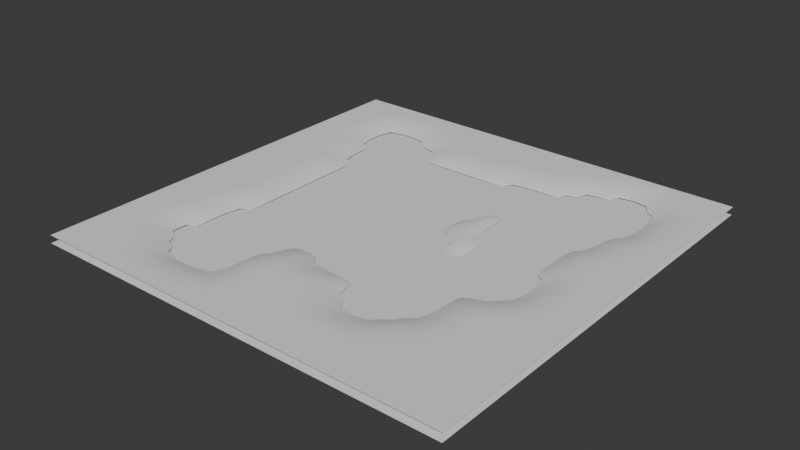 # Source: start.blend  (saved by Blender 4.4.30; exported with 4.5.12 LTS)
import bpy
from mathutils import Matrix  # noqa: F401  (used for matrix-valued properties, if any)

bpy.ops.wm.read_factory_settings(use_empty=True)
scene = bpy.context.scene
scene.name = 'Scene'

# ---- collections
col_collection = bpy.data.collections.new('Collection'); scene.collection.children.link(col_collection)

# ---- world
world_world = bpy.data.worlds.new('World'); scene.world = world_world
world_world.use_nodes = True; world_world.node_tree.nodes.clear()
_N = world_world.node_tree.nodes; _L = world_world.node_tree.links
n0 = _N.new('ShaderNodeOutputWorld'); n0.name = 'World Output'; n0.location = (300, 300)
n1 = _N.new('ShaderNodeBackground'); n1.name = 'Background'; n1.location = (10, 300)
n1.inputs[0].default_value = (0.05088, 0.05088, 0.05088, 1.0)
_L.new(n1.outputs[0], n0.inputs[0])
n0.is_active_output = True
world_world.color = (0.05088, 0.05088, 0.05088)
world_world.sun_shadow_jitter_overblur = 0.0

# ---- meshes
me_plane = bpy.data.meshes.new('Plane')
me_plane.from_pydata([(-1.0, -1.0, 0.0), (1.0, -1.0, 0.0), (-1.0, 1.0, 0.0), (1.0, 1.0, 0.0), (-1.0, 0.0, 0.0), (0.0, -1.0, 0.0), (1.0, 0.0, 0.0), (0.0, 1.0, 0.0), (-1.0, -0.5, 0.0), (0.5, -1.0, 0.0), (1.0, 0.5, 0.0), (-0.5, 1.0, 0.0), (-1.0, 0.5, 0.0), (-0.5, -1.0, 0.0), (1.0, -0.5, 0.0), (0.5, 1.0, 0.0), (0.0, -0.5, -0.01457), (0.5069, -0.5041, -0.02648), (-1.0, -0.625, 0.0), (-1.0, -0.75, 0.0), (-1.0, -0.875, 0.0), (0.625, -1.0, 0.0), (0.75, -1.0, 0.0), (0.875, -1.0, 0.0), (1.0, 0.625, 0.0), (1.0, 0.75, 0.0), (1.0, 0.875, 0.0), (-0.625, 1.0, 0.0), (-0.75, 1.0, 0.0), (-0.875, 1.0, 0.0), (-1.0, 0.375, 0.0), (-1.0, 0.25, 0.0), (-1.0, 0.125, 0.0), (-0.375, -1.0, 0.0), (-0.25, -1.0, 0.0), (-0.125, -1.0, 0.0), (1.0, -0.375, 0.0), (1.0, -0.25, 0.0), (1.0, -0.125, 0.0), (0.375, 1.0, 0.0), (0.25, 1.0, 0.0), (0.125, 1.0, 0.0), (0.0, 0.625, -0.01457), (0.0, 0.75, 0.0), (0.0, 0.875, 0.0), (-0.625, 0.0, -0.01457), (-0.75, 0.0, 0.0), (-0.875, 0.0, 0.0), (0.3466, 0.0055, -0.02985), (0.2569, 0.004125, -0.02754), (-1.0, -0.125, 0.0), (-1.0, -0.25, 0.0), (-1.0, -0.375, 0.0), (0.125, -1.0, 0.0), (0.25, -1.0, 0.0), (0.375, -1.0, 0.0), (1.0, 0.125, 0.0), (1.0, 0.25, 0.0), (1.0, 0.375, 0.0), (-0.125, 1.0, 0.0), (-0.25, 1.0, 0.0), (-0.375, 1.0, 0.0), (-1.0, 0.875, 0.0), (-1.0, 0.75, 0.0), (-1.0, 0.625, 0.0), (-0.875, -1.0, 0.0), (-0.75, -1.0, 0.0), (-0.625, -1.0, 0.0), (1.0, -0.875, 0.0), (1.0, -0.75, 0.0), (1.0, -0.625, 0.0), (0.875, 1.0, 0.0), (0.75, 1.0, 0.0), (0.625, 1.0, 0.0), (0.0, -0.875, 0.0), (0.0, -0.75, 0.0), (0.0, -0.625, 0.0), (0.875, 0.0, 0.0), (0.75, 0.0, -0.01457), (0.6594, 0.02892, -0.0334), (0.5266, -0.375, -0.02843), (0.5344, -0.2844, -0.03446), (0.5, -0.875, 0.0), (0.5, -0.75, 0.0), (0.5, -0.625, -0.003153), (0.125, -0.5, -0.01457), (0.875, -0.5, 0.0), (0.75, -0.5, 0.0), (0.625, -0.5, 0.0), (-0.5, -0.875, 0.0), (-0.5, -0.7729, -0.02773), (-0.6534, -0.4945, -0.02985), (-0.75, -0.5, -0.003153), (-0.875, -0.5, 0.0), (-0.125, -0.5, -0.003153), (-0.2431, -0.5041, -0.02648), (-0.4959, 0.7569, -0.02648), (-0.5, 0.875, 0.0), (-0.6534, 0.4945, -0.02985), (-0.75, 0.5, -0.003153), (-0.875, 0.5, 0.0), (0.4945, 0.7748, -0.02914), (0.5, 0.875, -0.003153), (0.875, 0.5, 0.0), (0.7569, 0.4959, -0.02648), (0.7766, 0.625, -0.02843), (0.875, 0.625, 0.0), (0.7569, 0.7541, -0.02648), (0.875, 0.75, 0.0), (0.625, 0.875, -0.01457), (0.75, 0.875, -0.003153), (0.875, 0.875, 0.0), (-0.3502, 0.6305, -0.02914), (-0.25, 0.625, -0.01457), (-0.125, 0.625, -0.01457), (-0.375, 0.75, -0.01457), (-0.25, 0.75, 0.0), (-0.125, 0.75, 0.0), (-0.375, 0.875, 0.0), (-0.25, 0.875, 0.0), (-0.125, 0.875, 0.0), (-0.2156, -0.4094, -0.03446), (-0.1305, -0.4034, -0.02985), (0.625, -0.375, 0.0), (0.75, -0.375, 0.0), (0.875, -0.375, 0.0), (0.6291, -0.2569, -0.02648), (0.75, -0.25, -0.003153), (0.875, -0.25, 0.0), (0.75, -0.125, -0.01457), (0.875, -0.125, 0.0), (0.2762, -0.08783, -0.03871), (0.125, -0.875, 0.0), (0.25, -0.875, 0.0), (0.375, -0.875, 0.0), (0.125, -0.75, 0.0), (0.25, -0.75, 0.0), (0.375, -0.75, 0.0), (0.125, -0.625, -0.003153), (0.2459, -0.6319, -0.02648), (0.3791, -0.6319, -0.02648), (0.625, -0.875, 0.0), (0.75, -0.875, 0.0), (0.875, -0.875, 0.0), (0.625, -0.75, 0.0), (0.75, -0.75, 0.0), (0.875, -0.75, 0.0), (0.625, -0.625, 0.0), (0.75, -0.625, 0.0), (0.875, -0.625, 0.0), (-0.875, -0.375, 0.0), (-0.75, -0.375, 0.0), (-0.6479, -0.375, -0.02773), (-0.875, -0.25, 0.0), (-0.75, -0.25, 0.0), (-0.625, -0.25, -0.01457), (-0.875, -0.125, 0.0), (-0.75, -0.125, 0.0), (-0.625, -0.125, -0.01457), (-0.875, -0.875, 0.0), (-0.75, -0.875, 0.0), (-0.625, -0.875, 0.0), (-0.875, -0.75, 0.0), (-0.75, -0.75, 0.0), (-0.625, -0.75, -0.01457), (-0.875, -0.625, 0.0), (-0.75, -0.625, -0.01457), (-0.6539, -0.6539, -0.03234), (-0.375, -0.875, 0.0), (-0.25, -0.875, 0.0), (-0.125, -0.875, 0.0), (-0.375, -0.7729, -0.02773), (-0.25, -0.75, -0.01457), (-0.125, -0.75, 0.0), (-0.25, -0.625, -0.01457), (-0.125, -0.625, 0.0), (-0.875, 0.625, 0.0), (-0.75, 0.625, -0.01457), (-0.875, 0.75, 0.0), (-0.75, 0.75, -0.01457), (-0.625, 0.7729, -0.02773), (-0.875, 0.875, 0.0), (-0.75, 0.875, 0.0), (-0.625, 0.875, 0.0), (-0.875, 0.125, 0.0), (-0.75, 0.125, 0.0), (-0.625, 0.125, -0.01457), (-0.875, 0.25, 0.0), (-0.75, 0.25, 0.0), (-0.625, 0.25, -0.01457), (-0.875, 0.375, 0.0), (-0.75, 0.375, 0.0), (-0.6319, 0.3709, -0.02648), (0.1209, 0.6319, -0.02648), (0.25, 0.6516, -0.02843), (0.3461, 0.6594, -0.0334), (0.125, 0.75, 0.0), (0.25, 0.75, 0.0), (0.375, 0.75, -0.01457), (0.125, 0.875, 0.0), (0.25, 0.875, 0.0), (0.375, 0.875, 0.0), (0.1534, 0.1305, -0.02985), (0.25, 0.125, -0.01457), (0.3406, 0.09608, -0.0334), (0.1594, 0.2211, -0.0334), (0.25, 0.25, -0.01457), (0.25, 0.3447, -0.03127), (0.6516, 0.125, -0.02843), (0.75, 0.125, 0.0), (0.875, 0.125, 0.0), (0.6534, 0.2445, -0.02985), (0.75, 0.25, -0.003153), (0.875, 0.25, 0.0), (0.75, 0.375, -0.01457), (0.875, 0.375, 0.0), (-1.0, -0.5625, 0.0), (-1.0, -0.6875, 0.0), (-1.0, -0.8125, 0.0), (-1.0, -0.9375, 0.0), (0.5625, -1.0, 0.0), (0.6875, -1.0, 0.0), (0.8125, -1.0, 0.0), (0.9375, -1.0, 0.0), (1.0, 0.5625, 0.0), (1.0, 0.6875, 0.0), (1.0, 0.8125, 0.0), (1.0, 0.9375, 0.0), (-0.5625, 1.0, 0.0), (-0.6875, 1.0, 0.0), (-0.8125, 1.0, 0.0), (-0.9375, 1.0, 0.0), (-1.0, 0.4375, 0.0), (-1.0, 0.3125, 0.0), (-1.0, 0.1875, 0.0), (-1.0, 0.0625, 0.0), (-0.4375, -1.0, 0.0), (-0.3125, -1.0, 0.0), (-0.1875, -1.0, 0.0), (-0.0625, -1.0, 0.0), (1.0, -0.4375, 0.0), (1.0, -0.3125, 0.0), (1.0, -0.1875, 0.0), (1.0, -0.0625, 0.0), (0.4375, 1.0, 0.0), (0.3125, 1.0, 0.0), (0.1875, 1.0, 0.0), (0.0625, 1.0, 0.0), (-4.933e-10, 0.5891, -0.02843), (0.0, 0.6875, 0.0), (0.0, 0.8125, 0.0), (0.0, 0.9375, 0.0), (-4.933e-10, -0.4604, -0.02773), (-0.5891, 0.0, -0.02843), (-0.6875, 0.0, 0.0), (-0.8125, 0.0, 0.0), (-0.9375, 0.0, 0.0), (0.3125, 0.0, -0.01457), (0.2164, 0.02892, -0.03234), (-1.0, -0.0625, 0.0), (-1.0, -0.1875, 0.0), (-1.0, -0.3125, 0.0), (-1.0, -0.4375, 0.0), (0.0625, -1.0, 0.0), (0.1875, -1.0, 0.0), (0.3125, -1.0, 0.0), (0.4375, -1.0, 0.0), (1.0, 0.0625, 0.0), (1.0, 0.1875, 0.0), (1.0, 0.3125, 0.0), (1.0, 0.4375, 0.0), (-0.0625, 1.0, 0.0), (-0.1875, 1.0, 0.0), (-0.3125, 1.0, 0.0), (-0.4375, 1.0, 0.0), (-1.0, 0.9375, 0.0), (-1.0, 0.8125, 0.0), (-1.0, 0.6875, 0.0), (-1.0, 0.5625, 0.0), (-0.9375, -1.0, 0.0), (-0.8125, -1.0, 0.0), (-0.6875, -1.0, 0.0), (-0.5625, -1.0, 0.0), (1.0, -0.9375, 0.0), (1.0, -0.8125, 0.0), (1.0, -0.6875, 0.0), (1.0, -0.5625, 0.0), (0.9375, 1.0, 0.0), (0.8125, 1.0, 0.0), (0.6875, 1.0, 0.0), (0.5625, 1.0, 0.0), (0.0, -0.9375, 0.0), (0.0, -0.8125, 0.0), (0.0, -0.6875, 0.0), (0.0, -0.5625, 0.0), (0.9375, 0.0, 0.0), (0.8125, 0.0, 0.0), (0.6944, 0.004125, -0.02648), (0.5229, -0.4375, -0.02773), (0.5284, -0.318, -0.02985), (0.5, -0.9375, 0.0), (0.5, -0.8125, 0.0), (0.5, -0.6875, 0.0), (0.5, -0.5625, -0.01457), (0.4664, -0.5289, -0.03234), (0.1627, -0.5055, -0.02914), (0.0625, -0.5, -0.01457), (0.9375, -0.5, 0.0), (0.8125, -0.5, 0.0), (0.6875, -0.5, 0.0), (0.5625, -0.5, -0.01457), (-0.5, -0.9375, 0.0), (-0.5, -0.8125, -0.01457), (-0.6875, -0.5, -0.01457), (-0.8125, -0.5, 0.0), (-0.9375, -0.5, 0.0), (-0.0625, -0.5, -0.01457), (-0.1875, -0.5, -0.01457), (-0.2781, -0.5289, -0.0334), (-0.4711, 0.7219, -0.0334), (-0.5, 0.8125, -0.01457), (-0.5, 0.9375, 0.0), (-0.6875, 0.5, -0.01457), (-0.8125, 0.5, 0.0), (-0.9375, 0.5, 0.0), (0.5, 0.8125, -0.01457), (0.5, 0.9375, 0.0), (0.9375, 0.5, 0.0), (0.8125, 0.5, -0.01457), (0.7219, 0.4711, -0.0334), (0.8125, 0.625, -0.01457), (0.7729, 0.6875, -0.02773), (0.875, 0.6875, 0.0), (0.7164, 0.7789, -0.03234), (0.8125, 0.75, -0.01457), (0.625, 0.8318, -0.02702), (0.75, 0.8125, -0.01457), (0.875, 0.8125, 0.0), (0.6875, 0.875, -0.01457), (0.8125, 0.875, 0.0), (0.7729, 0.5625, -0.02773), (0.875, 0.5625, 0.0), (0.9375, 0.625, 0.0), (0.9375, 0.75, 0.0), (0.9375, 0.875, 0.0), (0.875, 0.9375, 0.0), (0.75, 0.9375, 0.0), (0.625, 0.9375, 0.0), (0.5625, 0.875, -0.01457), (0.5336, 0.7844, -0.0334), (-0.3125, 0.625, -0.01457), (-0.1875, 0.625, -0.01457), (-0.3722, 0.6903, -0.02542), (-0.25, 0.6875, 0.0), (-0.125, 0.6875, 0.0), (-0.3125, 0.75, -0.003153), (-0.1875, 0.75, 0.0), (-0.375, 0.8125, 0.0), (-0.25, 0.8125, 0.0), (-0.125, 0.8125, 0.0), (-0.3125, 0.875, 0.0), (-0.1875, 0.875, 0.0), (-0.3406, 0.5969, -0.03446), (-0.25, 0.5891, -0.02843), (-0.125, 0.5891, -0.02843), (-0.0625, 0.625, -0.01457), (-0.0625, 0.75, 0.0), (-0.0625, 0.875, 0.0), (-0.125, 0.9375, 0.0), (-0.25, 0.9375, 0.0), (-0.375, 0.9375, 0.0), (-0.4375, 0.875, 0.0), (-0.4375, 0.75, -0.01457), (-0.182, -0.4034, -0.02985), (-0.2252, -0.443, -0.02914), (-0.125, -0.4375, -0.01457), (-0.09142, -0.4094, -0.0334), (0.6875, -0.375, 0.0), (0.8125, -0.375, 0.0), (0.625, -0.3125, -0.01457), (0.75, -0.3125, 0.0), (0.875, -0.3125, 0.0), (0.6875, -0.25, -0.01457), (0.8125, -0.25, 0.0), (0.6539, -0.2164, -0.03234), (0.75, -0.1875, -0.01457), (0.875, -0.1875, 0.0), (0.7104, -0.125, -0.02773), (0.8125, -0.125, 0.0), (0.625, -0.4375, 0.0), (0.75, -0.4375, 0.0), (0.875, -0.4375, 0.0), (0.9375, -0.375, 0.0), (0.9375, -0.25, 0.0), (0.9375, -0.125, 0.0), (0.875, -0.0625, 0.0), (0.75, -0.0625, -0.01457), (0.568, -0.2748, -0.02914), (0.5625, -0.375, -0.01457), (0.2918, -0.08783, -0.03712), (0.1195, -0.4659, -0.02985), (0.3406, -0.03358, -0.03499), (0.2748, -0.057, -0.03553), (0.1875, -0.875, 0.0), (0.3125, -0.875, 0.0), (0.125, -0.8125, 0.0), (0.25, -0.8125, 0.0), (0.375, -0.8125, 0.0), (0.1875, -0.75, 0.0), (0.3125, -0.75, 0.0), (0.125, -0.6875, 0.0), (0.25, -0.6875, -0.01457), (0.375, -0.6875, -0.01457), (0.1875, -0.625, -0.01457), (0.3125, -0.6443, -0.02702), (0.125, -0.9375, 0.0), (0.25, -0.9375, 0.0), (0.375, -0.9375, 0.0), (0.4375, -0.875, 0.0), (0.4375, -0.75, 0.0), (0.4375, -0.625, -0.01457), (0.4039, -0.5914, -0.03234), (0.2211, -0.5914, -0.03234), (0.125, -0.5625, -0.01457), (0.0625, -0.625, 0.0), (0.0625, -0.75, 0.0), (0.0625, -0.875, 0.0), (0.6875, -0.875, 0.0), (0.8125, -0.875, 0.0), (0.625, -0.8125, 0.0), (0.75, -0.8125, 0.0), (0.875, -0.8125, 0.0), (0.6875, -0.75, 0.0), (0.8125, -0.75, 0.0), (0.625, -0.6875, 0.0), (0.75, -0.6875, 0.0), (0.875, -0.6875, 0.0), (0.6875, -0.625, 0.0), (0.8125, -0.625, 0.0), (0.625, -0.9375, 0.0), (0.75, -0.9375, 0.0), (0.875, -0.9375, 0.0), (0.9375, -0.875, 0.0), (0.9375, -0.75, 0.0), (0.9375, -0.625, 0.0), (0.875, -0.5625, 0.0), (0.75, -0.5625, 0.0), (0.625, -0.5625, 0.0), (0.5625, -0.625, 0.0), (0.5625, -0.75, 0.0), (0.5625, -0.875, 0.0), (-0.8125, -0.375, 0.0), (-0.6875, -0.375, -0.01457), (-0.875, -0.3125, 0.0), (-0.75, -0.3125, 0.0), (-0.6319, -0.3084, -0.02648), (-0.8125, -0.25, 0.0), (-0.6875, -0.25, -0.003153), (-0.875, -0.1875, 0.0), (-0.75, -0.1875, 0.0), (-0.625, -0.1875, -0.01457), (-0.8125, -0.125, 0.0), (-0.6875, -0.125, 0.0), (-0.875, -0.4375, 0.0), (-0.75, -0.4375, 0.0), (-0.6516, -0.4375, -0.02843), (-0.5909, -0.2445, -0.02985), (-0.5891, -0.125, -0.02843), (-0.625, -0.0625, -0.01457), (-0.75, -0.0625, 0.0), (-0.875, -0.0625, 0.0), (-0.9375, -0.125, 0.0), (-0.9375, -0.25, 0.0), (-0.9375, -0.375, 0.0), (-0.8125, -0.875, 0.0), (-0.6875, -0.875, 0.0), (-0.875, -0.8125, 0.0), (-0.75, -0.8125, 0.0), (-0.625, -0.8125, -0.003153), (-0.8125, -0.75, 0.0), (-0.6875, -0.75, -0.003153), (-0.875, -0.6875, 0.0), (-0.75, -0.6875, -0.003153), (-0.6333, -0.6958, -0.02754), (-0.8125, -0.625, 0.0), (-0.6916, -0.6291, -0.02595), (-0.875, -0.9375, 0.0), (-0.75, -0.9375, 0.0), (-0.625, -0.9375, 0.0), (-0.5625, -0.875, 0.0), (-0.5666, -0.7569, -0.02648), (-0.6594, -0.5336, -0.0334), (-0.75, -0.5625, -0.01457), (-0.875, -0.5625, 0.0), (-0.9375, -0.625, 0.0), (-0.9375, -0.75, 0.0), (-0.9375, -0.875, 0.0), (-0.3125, -0.875, 0.0), (-0.1875, -0.875, 0.0), (-0.375, -0.8125, -0.01457), (-0.25, -0.8125, -0.003153), (-0.125, -0.8125, 0.0), (-0.3097, -0.7528, -0.02542), (-0.1875, -0.75, 0.0), (-0.25, -0.6875, -0.01457), (-0.125, -0.6875, 0.0), (-0.2859, -0.625, -0.02843), (-0.1875, -0.625, 0.0), (-0.375, -0.9375, 0.0), (-0.25, -0.9375, 0.0), (-0.125, -0.9375, 0.0), (-0.0625, -0.875, 0.0), (-0.0625, -0.75, 0.0), (-0.0625, -0.625, 0.0), (-0.125, -0.5625, 0.0), (-0.25, -0.5625, -0.01457), (-0.4375, -0.7766, -0.02843), (-0.4375, -0.875, 0.0), (-0.8125, 0.625, 0.0), (-0.7104, 0.625, -0.02773), (-0.875, 0.6875, 0.0), (-0.75, 0.6875, -0.01457), (-0.8125, 0.75, 0.0), (-0.6903, 0.7528, -0.02542), (-0.875, 0.8125, 0.0), (-0.75, 0.8125, -0.003153), (-0.625, 0.8125, -0.01457), (-0.8125, 0.875, 0.0), (-0.6875, 0.875, 0.0), (-0.875, 0.5625, 0.0), (-0.75, 0.5625, -0.01457), (-0.6594, 0.5336, -0.0334), (-0.5625, 0.7729, -0.02773), (-0.5625, 0.875, 0.0), (-0.625, 0.9375, 0.0), (-0.75, 0.9375, 0.0), (-0.875, 0.9375, 0.0), (-0.9375, 0.875, 0.0), (-0.9375, 0.75, 0.0), (-0.9375, 0.625, 0.0), (-0.8125, 0.125, 0.0), (-0.6875, 0.125, 0.0), (-0.875, 0.1875, 0.0), (-0.75, 0.1875, 0.0), (-0.625, 0.1875, -0.01457), (-0.8125, 0.25, 0.0), (-0.6875, 0.25, 0.0), (-0.875, 0.3125, 0.0), (-0.75, 0.3125, 0.0), (-0.625, 0.3125, -0.01457), (-0.8125, 0.375, 0.0), (-0.6875, 0.375, -0.01457), (-0.875, 0.0625, 0.0), (-0.75, 0.0625, 0.0), (-0.625, 0.0625, -0.01457), (-0.5891, 0.125, -0.02843), (-0.5891, 0.25, -0.02843), (-0.5969, 0.3461, -0.0334), (-0.6479, 0.4375, -0.02773), (-0.75, 0.4375, 0.0), (-0.875, 0.4375, 0.0), (-0.9375, 0.375, 0.0), (-0.9375, 0.25, 0.0), (-0.9375, 0.125, 0.0), (0.1875, 0.6479, -0.02773), (0.307, 0.6534, -0.02985), (0.125, 0.6875, -0.01457), (0.25, 0.6875, -0.01457), (0.3667, 0.6958, -0.02754), (0.1875, 0.75, 0.0), (0.3125, 0.75, -0.003153), (0.125, 0.8125, 0.0), (0.25, 0.8125, 0.0), (0.375, 0.8125, -0.003153), (0.1875, 0.875, 0.0), (0.3125, 0.875, 0.0), (0.09608, 0.5969, -0.0334), (0.4334, 0.7569, -0.02648), (0.4375, 0.875, 0.0), (0.375, 0.9375, 0.0), (0.25, 0.9375, 0.0), (0.125, 0.9375, 0.0), (0.0625, 0.875, 0.0), (0.0625, 0.75, 0.0), (0.0625, 0.625, -0.01457), (0.1875, 0.125, -0.01457), (0.3056, 0.1209, -0.02648), (0.1534, 0.182, -0.02985), (0.25, 0.1875, -0.01457), (0.1944, 0.2459, -0.02648), (0.2859, 0.25, -0.02843), (0.25, 0.3125, -0.01457), (0.2219, 0.3406, -0.03446), (0.2781, 0.3406, -0.03446), (0.1594, 0.09142, -0.0334), (0.25, 0.0625, -0.01457), (0.3466, 0.057, -0.02985), (0.6875, 0.125, -0.01457), (0.8125, 0.125, 0.0), (0.6516, 0.1875, -0.02843), (0.75, 0.1875, 0.0), (0.875, 0.1875, 0.0), (0.6875, 0.25, -0.01457), (0.8125, 0.25, 0.0), (0.6594, 0.2836, -0.0334), (0.75, 0.3125, -0.01457), (0.875, 0.3125, 0.0), (0.7104, 0.375, -0.02773), (0.8125, 0.375, 0.0), (0.6534, 0.068, -0.02985), (0.75, 0.0625, -0.003153), (0.875, 0.0625, 0.0), (0.9375, 0.125, 0.0), (0.9375, 0.25, 0.0), (0.9375, 0.375, 0.0), (0.875, 0.4375, 0.0), (0.75, 0.4375, -0.01457), (0.7159, 0.432, -0.02985), (0.8125, 0.4375, -0.003153), (0.9375, 0.4375, 0.0), (0.9375, 0.3125, 0.0), (0.9375, 0.1875, 0.0), (0.9375, 0.0625, 0.0), (0.8125, 0.0625, 0.0), (0.6875, 0.0625, -0.01457), (0.8125, 0.3125, 0.0), (0.6944, 0.3084, -0.02648), (0.8125, 0.1875, 0.0), (0.6875, 0.1875, -0.01457), (0.3125, 0.0625, -0.01457), (0.1958, 0.07075, -0.02754), (0.2841, 0.307, -0.02985), (0.2123, 0.307, -0.02914), (0.2896, 0.1875, -0.02773), (0.1875, 0.1875, -0.01457), (0.0625, 0.6875, -0.003153), (0.0625, 0.8125, 0.0), (0.0625, 0.9375, 0.0), (0.1875, 0.9375, 0.0), (0.3125, 0.9375, 0.0), (0.4375, 0.9375, 0.0), (0.4375, 0.8125, -0.01457), (0.4086, 0.7164, -0.03234), (0.057, 0.5909, -0.02985), (0.3125, 0.8125, 0.0), (0.1875, 0.8125, 0.0), (0.3125, 0.6875, -0.01457), (0.1875, 0.6875, -0.01457), (-0.9375, 0.1875, 0.0), (-0.9375, 0.3125, 0.0), (-0.9375, 0.4375, 0.0), (-0.8125, 0.4375, 0.0), (-0.6875, 0.4375, -0.01457), (-0.5909, 0.307, -0.02985), (-0.5891, 0.1875, -0.02843), (-0.5891, 0.0625, -0.02843), (-0.6875, 0.0625, 0.0), (-0.8125, 0.0625, 0.0), (-0.9375, 0.0625, 0.0), (-0.6875, 0.3125, -0.003153), (-0.8125, 0.3125, 0.0), (-0.6875, 0.1875, 0.0), (-0.8125, 0.1875, 0.0), (-0.9375, 0.6875, 0.0), (-0.9375, 0.8125, 0.0), (-0.9375, 0.9375, 0.0), (-0.8125, 0.9375, 0.0), (-0.6875, 0.9375, 0.0), (-0.5625, 0.9375, 0.0), (-0.5625, 0.8125, -0.01457), (-0.6944, 0.5584, -0.02648), (-0.8125, 0.5625, 0.0), (-0.9375, 0.5625, 0.0), (-0.6875, 0.8125, -0.01457), (-0.8125, 0.8125, 0.0), (-0.7104, 0.6875, -0.02773), (-0.8125, 0.6875, 0.0), (-0.4375, -0.8125, -0.01457), (-0.2841, -0.568, -0.02985), (-0.1875, -0.5625, -0.003153), (-0.0625, -0.5625, 0.0), (-0.0625, -0.6875, 0.0), (-0.0625, -0.8125, 0.0), (-0.0625, -0.9375, 0.0), (-0.1875, -0.9375, 0.0), (-0.3125, -0.9375, 0.0), (-0.4375, -0.9375, 0.0), (-0.1875, -0.6875, 0.0), (-0.2896, -0.6875, -0.02773), (-0.1875, -0.8125, 0.0), (-0.3125, -0.8125, -0.01457), (-0.9375, -0.8125, 0.0), (-0.9375, -0.6875, 0.0), (-0.9375, -0.5625, 0.0), (-0.8125, -0.5625, 0.0), (-0.6916, -0.5584, -0.02595), (-0.5914, -0.7164, -0.03234), (-0.5625, -0.8125, -0.01457), (-0.5625, -0.9375, 0.0), (-0.6875, -0.9375, 0.0), (-0.8125, -0.9375, 0.0), (-0.9375, -0.9375, 0.0), (-0.6875, -0.6875, -0.01457), (-0.8125, -0.6875, 0.0), (-0.6875, -0.8125, 0.0), (-0.8125, -0.8125, 0.0), (-0.9375, -0.3125, 0.0), (-0.9375, -0.1875, 0.0), (-0.9375, -0.0625, 0.0), (-0.8125, -0.0625, 0.0), (-0.6875, -0.0625, 0.0), (-0.5891, -0.0625, -0.02843), (-0.5891, -0.1875, -0.02843), (-0.5969, -0.2836, -0.0334), (-0.6875, -0.4375, -0.01457), (-0.8125, -0.4375, 0.0), (-0.9375, -0.4375, 0.0), (-0.6875, -0.1875, 0.0), (-0.8125, -0.1875, 0.0), (-0.6875, -0.3125, -0.01457), (-0.8125, -0.3125, 0.0), (0.5625, -0.8125, 0.0), (0.5625, -0.6875, 0.0), (0.5625, -0.5625, -0.003153), (0.6875, -0.5625, 0.0), (0.8125, -0.5625, 0.0), (0.9375, -0.5625, 0.0), (0.9375, -0.6875, 0.0), (0.9375, -0.8125, 0.0), (0.9375, -0.9375, 0.0), (0.8125, -0.9375, 0.0), (0.6875, -0.9375, 0.0), (0.5625, -0.9375, 0.0), (0.8125, -0.6875, 0.0), (0.6875, -0.6875, 0.0), (0.8125, -0.8125, 0.0), (0.6875, -0.8125, 0.0), (0.0625, -0.8125, 0.0), (0.0625, -0.6875, 0.0), (0.0625, -0.5625, 0.0), (0.1806, -0.5666, -0.02648), (0.4458, -0.5708, -0.02754), (0.4375, -0.6875, -0.003153), (0.4375, -0.8125, 0.0), (0.4375, -0.9375, 0.0), (0.3125, -0.9375, 0.0), (0.1875, -0.9375, 0.0), (0.0625, -0.9375, 0.0), (0.3125, -0.6875, -0.01457), (0.1875, -0.6875, -0.003153), (0.3125, -0.8125, 0.0), (0.1875, -0.8125, 0.0), (0.307, -0.05425, -0.03313), (0.1531, -0.4719, -0.03446), (0.0625, -0.4641, -0.02843), (0.5625, -0.3125, -0.01457), (0.7104, -0.0625, -0.02773), (0.8125, -0.0625, 0.0), (0.9375, -0.0625, 0.0), (0.9375, -0.1875, 0.0), (0.9375, -0.3125, 0.0), (0.9375, -0.4375, 0.0), (0.8125, -0.4375, 0.0), (0.6875, -0.4375, 0.0), (0.5625, -0.4375, -0.01457), (0.8125, -0.1875, 0.0), (0.6944, -0.1916, -0.02648), (0.8125, -0.3125, 0.0), (0.6875, -0.3125, -0.003153), (-0.06663, -0.4444, -0.02648), (-0.1875, -0.4375, -0.01457), (-0.432, 0.7123, -0.02914), (-0.4375, 0.8125, -0.003153), (-0.4375, 0.9375, 0.0), (-0.3125, 0.9375, 0.0), (-0.1875, 0.9375, 0.0), (-0.0625, 0.9375, 0.0), (-0.0625, 0.8125, 0.0), (-0.0625, 0.6875, 0.0), (-0.0625, 0.5891, -0.02843), (-0.1875, 0.5891, -0.02843), (-0.307, 0.5909, -0.02985), (-0.1875, 0.8125, 0.0), (-0.3125, 0.8125, 0.0), (-0.1875, 0.6875, 0.0), (-0.3125, 0.6875, -0.01457), (0.5584, 0.8194, -0.02648), (0.5625, 0.9375, 0.0), (0.6875, 0.9375, 0.0), (0.8125, 0.9375, 0.0), (0.9375, 0.9375, 0.0), (0.9375, 0.8125, 0.0), (0.9375, 0.6875, 0.0), (0.9375, 0.5625, 0.0), (0.8125, 0.5625, -0.01457), (0.8125, 0.8125, -0.003153), (0.6916, 0.8194, -0.02648), (0.8125, 0.6875, -0.01457)], [], [(797, 332, 108, 334), (796, 336, 110, 338), (795, 337, 111, 339), (794, 341, 106, 330), (793, 224, 24, 342), (792, 225, 25, 343), (791, 226, 26, 344), (790, 227, 3, 287), (789, 345, 71, 288), (788, 346, 72, 289), (787, 347, 73, 290), (786, 335, 109, 348), (785, 353, 116, 355), (784, 354, 117, 356), (783, 358, 119, 360), (782, 359, 120, 361), (781, 363, 113, 350), (780, 364, 114, 351), (779, 248, 42, 365), (778, 249, 43, 366), (777, 250, 44, 367), (776, 251, 7, 271), (775, 368, 59, 272), (774, 369, 60, 273), (773, 370, 61, 274), (772, 357, 118, 371), (771, 352, 115, 372), (770, 375, 122, 373), (768, 380, 127, 382), (767, 381, 128, 383), (766, 385, 129, 387), (765, 386, 130, 388), (764, 389, 123, 398), (763, 390, 124, 377), (762, 391, 125, 378), (761, 240, 36, 392), (760, 241, 37, 393), (759, 242, 38, 394), (758, 243, 6, 295), (757, 395, 77, 296), (756, 396, 78, 297), (755, 379, 126, 397), (752, 401, 48, 257), (751, 406, 136, 408), (750, 407, 137, 409), (749, 411, 139, 413), (748, 412, 140, 414), (747, 415, 132, 426), (746, 416, 133, 403), (745, 417, 134, 404), (744, 300, 82, 418), (743, 301, 83, 419), (742, 302, 84, 420), (741, 303, 17, 304), (739, 423, 85, 306), (738, 410, 138, 424), (737, 405, 135, 425), (736, 430, 145, 432), (735, 431, 146, 433), (734, 435, 148, 437), (733, 436, 149, 438), (732, 439, 141, 450), (731, 440, 142, 427), (730, 441, 143, 428), (729, 283, 68, 442), (728, 284, 69, 443), (727, 285, 70, 444), (726, 286, 14, 307), (725, 445, 86, 308), (724, 446, 87, 309), (723, 447, 88, 310), (722, 434, 147, 448), (721, 429, 144, 449), (720, 454, 154, 456), (719, 455, 155, 457), (718, 459, 157, 461), (717, 460, 158, 462), (716, 463, 150, 473), (715, 464, 151, 451), (714, 465, 152, 452), (710, 468, 45, 254), (709, 469, 46, 255), (708, 470, 47, 256), (707, 458, 156, 471), (706, 453, 153, 472), (705, 477, 163, 479), (704, 478, 164, 480), (703, 482, 166, 484), (702, 483, 167, 485), (701, 486, 159, 496), (700, 487, 160, 474), (699, 488, 161, 475), (698, 311, 89, 489), (697, 312, 90, 490), (695, 491, 91, 313), (694, 492, 92, 314), (693, 493, 93, 315), (692, 481, 165, 494), (691, 476, 162, 495), (690, 500, 172, 502), (689, 501, 173, 503), (688, 504, 174, 506), (687, 505, 175, 507), (686, 508, 168, 517), (685, 509, 169, 497), (684, 510, 170, 498), (683, 291, 74, 511), (682, 292, 75, 512), (681, 293, 76, 513), (680, 294, 16, 316), (679, 514, 94, 317), (678, 515, 95, 318), (677, 499, 171, 516), (676, 521, 179, 522), (674, 525, 182, 527), (673, 526, 183, 528), (672, 529, 176, 539), (671, 530, 177, 518), (669, 320, 97, 533), (668, 321, 11, 228), (667, 534, 27, 229), (666, 535, 28, 230), (665, 536, 29, 231), (664, 524, 181, 537), (663, 520, 178, 538), (662, 543, 188, 545), (661, 544, 189, 546), (660, 548, 191, 550), (659, 549, 192, 551), (658, 552, 184, 563), (657, 553, 185, 540), (656, 554, 186, 541), (652, 558, 98, 322), (651, 559, 99, 323), (650, 560, 100, 324), (649, 547, 190, 561), (648, 542, 187, 562), (647, 567, 197, 569), (646, 568, 198, 570), (645, 572, 200, 574), (644, 573, 201, 575), (643, 576, 193, 584), (641, 325, 102, 578), (640, 326, 15, 244), (639, 579, 39, 245), (638, 580, 40, 246), (637, 581, 41, 247), (636, 571, 199, 582), (635, 566, 196, 583), (634, 588, 206, 589), (632, 591, 207, 592), (630, 595, 203, 585), (629, 596, 204, 586), (628, 600, 212, 602), (627, 601, 213, 603), (626, 605, 214, 607), (625, 606, 215, 608), (624, 610, 209, 597), (623, 611, 210, 598), (622, 267, 56, 612), (621, 268, 57, 613), (620, 269, 58, 614), (619, 270, 10, 327), (618, 615, 103, 328), (617, 616, 104, 329), (607, 214, 616, 617), (616, 618, 328, 104), (214, 608, 618, 616), (608, 215, 615, 618), (615, 619, 327, 103), (215, 614, 619, 615), (614, 58, 270, 619), (606, 620, 614, 215), (213, 613, 620, 606), (613, 57, 269, 620), (601, 621, 613, 213), (210, 612, 621, 601), (612, 56, 268, 621), (611, 622, 612, 210), (77, 295, 622, 611), (295, 6, 267, 622), (610, 623, 598, 209), (78, 296, 623, 610), (296, 77, 611, 623), (609, 624, 597, 208), (79, 297, 624, 609), (297, 78, 610, 624), (605, 625, 608, 214), (212, 603, 625, 605), (603, 213, 606, 625), (211, 602, 626, 604), (602, 212, 605, 626), (600, 627, 603, 212), (209, 598, 627, 600), (598, 210, 601, 627), (599, 628, 602, 211), (208, 597, 628, 599), (597, 209, 600, 628), (595, 629, 586, 203), (49, 257, 629, 595), (257, 48, 596, 629), (594, 630, 585, 202), (258, 49, 595, 630), (591, 631, 593, 207), (206, 590, 631, 591), (589, 206, 591, 632), (588, 633, 590, 206), (203, 586, 633, 588), (587, 634, 589, 205), (202, 585, 634, 587), (585, 203, 588, 634), (249, 635, 583, 43), (42, 584, 635, 249), (584, 193, 566, 635), (250, 636, 582, 44), (43, 583, 636, 250), (583, 196, 571, 636), (251, 637, 247, 7), (44, 582, 637, 251), (582, 199, 581, 637), (581, 638, 246, 41), (199, 574, 638, 581), (574, 200, 580, 638), (580, 639, 245, 40), (200, 575, 639, 580), (575, 201, 579, 639), (579, 640, 244, 39), (201, 578, 640, 579), (578, 102, 326, 640), (573, 641, 578, 201), (198, 577, 641, 573), (577, 101, 325, 641), (568, 642, 577, 198), (248, 643, 584, 42), (572, 644, 575, 200), (197, 570, 644, 572), (570, 198, 573, 644), (571, 645, 574, 199), (196, 569, 645, 571), (569, 197, 572, 645), (567, 646, 570, 197), (194, 565, 646, 567), (565, 195, 568, 646), (566, 647, 569, 196), (193, 564, 647, 566), (564, 194, 567, 647), (234, 648, 562, 31), (32, 563, 648, 234), (563, 184, 542, 648), (233, 649, 561, 30), (31, 562, 649, 233), (562, 187, 547, 649), (232, 650, 324, 12), (30, 561, 650, 232), (561, 190, 560, 650), (560, 651, 323, 100), (190, 550, 651, 560), (550, 191, 559, 651), (559, 652, 322, 99), (191, 551, 652, 559), (551, 192, 558, 652), (549, 653, 557, 192), (189, 556, 653, 549), (544, 654, 556, 189), (186, 555, 654, 544), (554, 655, 555, 186), (45, 253, 655, 554), (553, 656, 541, 185), (46, 254, 656, 553), (254, 45, 554, 656), (552, 657, 540, 184), (47, 255, 657, 552), (255, 46, 553, 657), (235, 658, 563, 32), (4, 256, 658, 235), (256, 47, 552, 658), (548, 659, 551, 191), (188, 546, 659, 548), (546, 189, 549, 659), (547, 660, 550, 190), (187, 545, 660, 547), (545, 188, 548, 660), (543, 661, 546, 188), (185, 541, 661, 543), (541, 186, 544, 661), (542, 662, 545, 187), (184, 540, 662, 542), (540, 185, 543, 662), (277, 663, 538, 63), (64, 539, 663, 277), (539, 176, 520, 663), (276, 664, 537, 62), (63, 538, 664, 276), (538, 178, 524, 664), (275, 665, 231, 2), (62, 537, 665, 275), (537, 181, 536, 665), (536, 666, 230, 29), (181, 527, 666, 536), (527, 182, 535, 666), (535, 667, 229, 28), (182, 528, 667, 535), (528, 183, 534, 667), (534, 668, 228, 27), (183, 533, 668, 534), (533, 97, 321, 668), (526, 669, 533, 183), (180, 532, 669, 526), (532, 96, 320, 669), (530, 670, 519, 177), (99, 322, 670, 530), (322, 98, 531, 670), (529, 671, 518, 176), (100, 323, 671, 529), (323, 99, 530, 671), (278, 672, 539, 64), (12, 324, 672, 278), (324, 100, 529, 672), (525, 673, 528, 182), (179, 523, 673, 525), (523, 180, 526, 673), (524, 674, 527, 181), (178, 522, 674, 524), (522, 179, 525, 674), (521, 675, 523, 179), (177, 519, 675, 521), (520, 676, 522, 178), (176, 518, 676, 520), (518, 177, 521, 676), (312, 677, 516, 90), (89, 517, 677, 312), (517, 168, 499, 677), (506, 174, 515, 678), (515, 679, 317, 95), (174, 507, 679, 515), (507, 175, 514, 679), (514, 680, 316, 94), (175, 513, 680, 514), (513, 76, 294, 680), (505, 681, 513, 175), (173, 512, 681, 505), (512, 75, 293, 681), (501, 682, 512, 173), (170, 511, 682, 501), (511, 74, 292, 682), (510, 683, 511, 170), (35, 239, 683, 510), (239, 5, 291, 683), (509, 684, 498, 169), (34, 238, 684, 509), (238, 35, 510, 684), (508, 685, 497, 168), (33, 237, 685, 508), (237, 34, 509, 685), (311, 686, 517, 89), (13, 236, 686, 311), (236, 33, 508, 686), (504, 687, 507, 174), (172, 503, 687, 504), (503, 173, 505, 687), (502, 172, 504, 688), (500, 689, 503, 172), (169, 498, 689, 500), (498, 170, 501, 689), (499, 690, 502, 171), (168, 497, 690, 499), (497, 169, 500, 690), (218, 691, 495, 19), (20, 496, 691, 218), (496, 159, 476, 691), (217, 692, 494, 18), (19, 495, 692, 217), (495, 162, 481, 692), (216, 693, 315, 8), (18, 494, 693, 216), (494, 165, 493, 693), (493, 694, 314, 93), (165, 484, 694, 493), (484, 166, 492, 694), (492, 695, 313, 92), (166, 485, 695, 492), (164, 490, 696, 483), (478, 697, 490, 164), (161, 489, 697, 478), (489, 89, 312, 697), (488, 698, 489, 161), (67, 282, 698, 488), (282, 13, 311, 698), (487, 699, 475, 160), (66, 281, 699, 487), (281, 67, 488, 699), (486, 700, 474, 159), (65, 280, 700, 486), (280, 66, 487, 700), (219, 701, 496, 20), (0, 279, 701, 219), (279, 65, 486, 701), (482, 702, 485, 166), (163, 480, 702, 482), (480, 164, 483, 702), (481, 703, 484, 165), (162, 479, 703, 481), (479, 163, 482, 703), (477, 704, 480, 163), (160, 475, 704, 477), (475, 161, 478, 704), (476, 705, 479, 162), (159, 474, 705, 476), (474, 160, 477, 705), (261, 706, 472, 51), (52, 473, 706, 261), (473, 150, 453, 706), (260, 707, 471, 50), (51, 472, 707, 260), (472, 153, 458, 707), (259, 708, 256, 4), (50, 471, 708, 259), (471, 156, 470, 708), (470, 709, 255, 47), (156, 461, 709, 470), (461, 157, 469, 709), (469, 710, 254, 46), (157, 462, 710, 469), (462, 158, 468, 710), (468, 711, 253, 45), (158, 467, 711, 468), (460, 712, 467, 158), (155, 466, 712, 460), (455, 713, 466, 155), (464, 714, 452, 151), (92, 313, 714, 464), (313, 91, 465, 714), (463, 715, 451, 150), (93, 314, 715, 463), (314, 92, 464, 715), (262, 716, 473, 52), (8, 315, 716, 262), (315, 93, 463, 716), (459, 717, 462, 157), (154, 457, 717, 459), (457, 155, 460, 717), (458, 718, 461, 156), (153, 456, 718, 458), (456, 154, 459, 718), (454, 719, 457, 154), (151, 452, 719, 454), (452, 152, 455, 719), (453, 720, 456, 153), (150, 451, 720, 453), (451, 151, 454, 720), (301, 721, 449, 83), (82, 450, 721, 301), (450, 141, 429, 721), (302, 722, 448, 84), (83, 449, 722, 302), (449, 144, 434, 722), (303, 723, 310, 17), (84, 448, 723, 303), (448, 147, 447, 723), (447, 724, 309, 88), (147, 437, 724, 447), (437, 148, 446, 724), (446, 725, 308, 87), (148, 438, 725, 446), (438, 149, 445, 725), (445, 726, 307, 86), (149, 444, 726, 445), (444, 70, 286, 726), (436, 727, 444, 149), (146, 443, 727, 436), (443, 69, 285, 727), (431, 728, 443, 146), (143, 442, 728, 431), (442, 68, 284, 728), (441, 729, 442, 143), (23, 223, 729, 441), (223, 1, 283, 729), (440, 730, 428, 142), (22, 222, 730, 440), (222, 23, 441, 730), (439, 731, 427, 141), (21, 221, 731, 439), (221, 22, 440, 731), (300, 732, 450, 82), (9, 220, 732, 300), (220, 21, 439, 732), (435, 733, 438, 148), (145, 433, 733, 435), (433, 146, 436, 733), (434, 734, 437, 147), (144, 432, 734, 434), (432, 145, 435, 734), (430, 735, 433, 145), (142, 428, 735, 430), (428, 143, 431, 735), (429, 736, 432, 144), (141, 427, 736, 429), (427, 142, 430, 736), (292, 737, 425, 75), (74, 426, 737, 292), (426, 132, 405, 737), (293, 738, 424, 76), (75, 425, 738, 293), (425, 135, 410, 738), (294, 739, 306, 16), (76, 424, 739, 294), (424, 138, 423, 739), (423, 740, 305, 85), (138, 413, 740, 423), (413, 139, 422, 740), (140, 420, 741, 421), (420, 84, 303, 741), (412, 742, 420, 140), (137, 419, 742, 412), (419, 83, 302, 742), (407, 743, 419, 137), (134, 418, 743, 407), (418, 82, 301, 743), (417, 744, 418, 134), (55, 266, 744, 417), (266, 9, 300, 744), (416, 745, 404, 133), (54, 265, 745, 416), (265, 55, 417, 745), (415, 746, 403, 132), (53, 264, 746, 415), (264, 54, 416, 746), (291, 747, 426, 74), (5, 263, 747, 291), (263, 53, 415, 747), (411, 748, 414, 139), (136, 409, 748, 411), (409, 137, 412, 748), (410, 749, 413, 138), (135, 408, 749, 410), (408, 136, 411, 749), (406, 750, 409, 136), (133, 404, 750, 406), (404, 134, 407, 750), (405, 751, 408, 135), (132, 403, 751, 405), (403, 133, 406, 751), (402, 752, 257, 49), (131, 399, 752, 402), (85, 305, 753, 400), (16, 306, 754, 252), (306, 85, 400, 754), (299, 755, 397, 81), (80, 398, 755, 299), (398, 123, 379, 755), (387, 129, 396, 756), (396, 757, 296, 78), (129, 388, 757, 396), (388, 130, 395, 757), (395, 758, 295, 77), (130, 394, 758, 395), (394, 38, 243, 758), (386, 759, 394, 130), (128, 393, 759, 386), (393, 37, 242, 759), (381, 760, 393, 128), (125, 392, 760, 381), (392, 36, 241, 760), (391, 761, 392, 125), (86, 307, 761, 391), (307, 14, 240, 761), (390, 762, 378, 124), (87, 308, 762, 390), (308, 86, 391, 762), (389, 763, 377, 123), (88, 309, 763, 389), (309, 87, 390, 763), (298, 764, 398, 80), (17, 310, 764, 298), (310, 88, 389, 764), (385, 765, 388, 129), (127, 383, 765, 385), (383, 128, 386, 765), (126, 382, 766, 384), (382, 127, 385, 766), (380, 767, 383, 127), (124, 378, 767, 380), (378, 125, 381, 767), (379, 768, 382, 126), (123, 377, 768, 379), (377, 124, 380, 768), (375, 769, 376, 122), (94, 316, 769, 375), (316, 16, 252, 769), (374, 770, 373, 121), (95, 317, 770, 374), (317, 94, 375, 770), (319, 771, 372, 96), (320, 772, 371, 97), (96, 372, 772, 320), (372, 115, 357, 772), (321, 773, 274, 11), (97, 371, 773, 321), (371, 118, 370, 773), (370, 774, 273, 61), (118, 360, 774, 370), (360, 119, 369, 774), (369, 775, 272, 60), (119, 361, 775, 369), (361, 120, 368, 775), (368, 776, 271, 59), (120, 367, 776, 368), (367, 44, 251, 776), (359, 777, 367, 120), (117, 366, 777, 359), (366, 43, 250, 777), (354, 778, 366, 117), (114, 365, 778, 354), (365, 42, 249, 778), (364, 779, 365, 114), (363, 780, 351, 113), (362, 781, 350, 112), (358, 782, 361, 119), (116, 356, 782, 358), (356, 117, 359, 782), (357, 783, 360, 118), (115, 355, 783, 357), (355, 116, 358, 783), (353, 784, 356, 116), (113, 351, 784, 353), (351, 114, 354, 784), (352, 785, 355, 115), (112, 350, 785, 352), (350, 113, 353, 785), (325, 786, 348, 102), (101, 349, 786, 325), (326, 787, 290, 15), (102, 348, 787, 326), (348, 109, 347, 787), (347, 788, 289, 73), (109, 338, 788, 347), (338, 110, 346, 788), (346, 789, 288, 72), (110, 339, 789, 346), (339, 111, 345, 789), (345, 790, 287, 71), (111, 344, 790, 345), (344, 26, 227, 790), (337, 791, 344, 111), (108, 343, 791, 337), (343, 25, 226, 791), (332, 792, 343, 108), (106, 342, 792, 332), (342, 24, 225, 792), (341, 793, 342, 106), (103, 327, 793, 341), (327, 10, 224, 793), (340, 794, 330, 105), (104, 328, 794, 340), (328, 103, 341, 794), (336, 795, 339, 110), (107, 334, 795, 336), (334, 108, 337, 795), (335, 796, 338, 109), (333, 107, 336, 796), (331, 797, 334, 107), (105, 330, 797, 331), (330, 106, 332, 797)])
me_plane.polygons.foreach_set('use_smooth', [True] * 663)
_uv = me_plane.uv_layers.new(name='UVMap')
_uv.uv.foreach_set('vector', [0.9063, 0.8438, 0.9375, 0.8438, 0.9375, 0.875, 0.9063, 0.875, 0.8438, 0.9063, 0.875, 0.9063, 0.875, 0.9375, 0.8438, 0.9375, 0.9063, 0.9063, 0.9375, 0.9063, 0.9375, 0.9375, 0.9063, 0.9375, 0.9062, 0.7812, 0.9375, 0.7812, 0.9375, 0.8125, 0.9062, 0.8125, 0.9688, 0.7813, 1.0, 0.7813, 1.0, 0.8125, 0.9688, 0.8125, 0.9688, 0.8438, 1.0, 0.8438, 1.0, 0.875, 0.9688, 0.875, 0.9688, 0.9063, 1.0, 0.9063, 1.0, 0.9375, 0.9688, 0.9375, 0.9688, 0.9688, 1.0, 0.9688, 1.0, 1.0, 0.9688, 1.0, 0.9063, 0.9688, 0.9375, 0.9688, 0.9375, 1.0, 0.9063, 1.0, 0.8438, 0.9688, 0.875, 0.9688, 0.875, 1.0, 0.8438, 1.0, 0.7813, 0.9688, 0.8125, 0.9688, 0.8125, 1.0, 0.7813, 1.0, 0.7813, 0.9063, 0.8125, 0.9063, 0.8125, 0.9375, 0.7812, 0.9375, 0.3438, 0.8438, 0.375, 0.8438, 0.375, 0.875, 0.3438, 0.875, 0.4063, 0.8438, 0.4375, 0.8438, 0.4375, 0.875, 0.4063, 0.875, 0.3438, 0.9063, 0.375, 0.9063, 0.375, 0.9375, 0.3438, 0.9375, 0.4063, 0.9063, 0.4375, 0.9063, 0.4375, 0.9375, 0.4063, 0.9375, 0.3438, 0.7812, 0.375, 0.7813, 0.375, 0.8125, 0.3438, 0.8125, 0.4062, 0.7812, 0.4375, 0.7812, 0.4375, 0.8125, 0.4062, 0.8125, 0.4688, 0.7813, 0.5, 0.7813, 0.5, 0.8125, 0.4688, 0.8125, 0.4688, 0.8438, 0.5, 0.8438, 0.5, 0.875, 0.4688, 0.875, 0.4688, 0.9063, 0.5, 0.9063, 0.5, 0.9375, 0.4688, 0.9375, 0.4688, 0.9688, 0.5, 0.9688, 0.5, 1.0, 0.4688, 1.0, 0.4063, 0.9688, 0.4375, 0.9688, 0.4375, 1.0, 0.4063, 1.0, 0.3438, 0.9688, 0.375, 0.9688, 0.375, 1.0, 0.3438, 1.0, 0.2812, 0.9688, 0.3125, 0.9688, 0.3125, 1.0, 0.2813, 1.0, 0.2812, 0.9063, 0.3125, 0.9063, 0.3125, 0.9375, 0.2812, 0.9375, 0.2812, 0.8438, 0.3125, 0.8438, 0.3125, 0.875, 0.2813, 0.875, 0.4062, 0.2812, 0.4375, 0.2812, 0.4375, 0.3125, 0.4062, 0.3125, 0.8438, 0.3438, 0.875, 0.3438, 0.875, 0.375, 0.8438, 0.375, 0.9063, 0.3438, 0.9375, 0.3438, 0.9375, 0.375, 0.9063, 0.375, 0.8438, 0.4062, 0.875, 0.4063, 0.875, 0.4375, 0.8438, 0.4375, 0.9063, 0.4063, 0.9375, 0.4063, 0.9375, 0.4375, 0.9063, 0.4375, 0.7813, 0.2812, 0.8125, 0.2812, 0.8125, 0.3125, 0.7813, 0.3125, 0.8438, 0.2812, 0.875, 0.2812, 0.875, 0.3125, 0.8438, 0.3125, 0.9062, 0.2812, 0.9375, 0.2812, 0.9375, 0.3125, 0.9062, 0.3125, 0.9688, 0.2812, 1.0, 0.2813, 1.0, 0.3125, 0.9688, 0.3125, 0.9688, 0.3438, 1.0, 0.3438, 1.0, 0.375, 0.9688, 0.375, 0.9688, 0.4063, 1.0, 0.4063, 1.0, 0.4375, 0.9688, 0.4375, 0.9688, 0.4688, 1.0, 0.4688, 1.0, 0.5, 0.9688, 0.5, 0.9063, 0.4688, 0.9375, 0.4688, 0.9375, 0.5, 0.9063, 0.5, 0.8438, 0.4688, 0.875, 0.4688, 0.875, 0.5, 0.8438, 0.5, 0.7813, 0.3438, 0.8125, 0.3438, 0.8125, 0.375, 0.7813, 0.375, 0.6563, 0.4688, 0.6875, 0.4688, 0.6875, 0.5, 0.6563, 0.5, 0.5938, 0.09375, 0.625, 0.09375, 0.625, 0.125, 0.5938, 0.125, 0.6563, 0.09375, 0.6875, 0.09375, 0.6875, 0.125, 0.6563, 0.125, 0.5938, 0.1562, 0.625, 0.1562, 0.625, 0.1875, 0.5938, 0.1875, 0.6563, 0.1562, 0.6875, 0.1562, 0.6875, 0.1875, 0.6563, 0.1875, 0.5312, 0.03125, 0.5625, 0.03125, 0.5625, 0.0625, 0.5312, 0.0625, 0.5938, 0.03125, 0.625, 0.03125, 0.625, 0.0625, 0.5938, 0.0625, 0.6562, 0.03125, 0.6875, 0.03125, 0.6875, 0.0625, 0.6562, 0.0625, 0.7188, 0.03125, 0.75, 0.03125, 0.75, 0.0625, 0.7188, 0.0625, 0.7188, 0.09375, 0.75, 0.09375, 0.75, 0.125, 0.7188, 0.125, 0.7188, 0.1562, 0.75, 0.1563, 0.75, 0.1875, 0.7188, 0.1875, 0.7188, 0.2188, 0.75, 0.2188, 0.75, 0.25, 0.7188, 0.25, 0.5312, 0.2188, 0.5625, 0.2188, 0.5625, 0.25, 0.5312, 0.25, 0.5312, 0.1562, 0.5625, 0.1562, 0.5625, 0.1875, 0.5312, 0.1875, 0.5312, 0.09375, 0.5625, 0.09375, 0.5625, 0.125, 0.5313, 0.125, 0.8438, 0.09375, 0.875, 0.09375, 0.875, 0.125, 0.8438, 0.125, 0.9063, 0.09375, 0.9375, 0.09375, 0.9375, 0.125, 0.9063, 0.125, 0.8438, 0.1562, 0.875, 0.1562, 0.875, 0.1875, 0.8438, 0.1875, 0.9063, 0.1562, 0.9375, 0.1562, 0.9375, 0.1875, 0.9063, 0.1875, 0.7813, 0.03125, 0.8125, 0.03125, 0.8125, 0.0625, 0.7813, 0.0625, 0.8438, 0.03125, 0.875, 0.03125, 0.875, 0.0625, 0.8438, 0.0625, 0.9062, 0.03125, 0.9375, 0.03125, 0.9375, 0.0625, 0.9062, 0.0625, 0.9688, 0.03125, 1.0, 0.03125, 1.0, 0.0625, 0.9688, 0.0625, 0.9688, 0.09375, 1.0, 0.09375, 1.0, 0.125, 0.9688, 0.125, 0.9688, 0.1562, 1.0, 0.1563, 1.0, 0.1875, 0.9688, 0.1875, 0.9688, 0.2188, 1.0, 0.2188, 1.0, 0.25, 0.9688, 0.25, 0.9063, 0.2188, 0.9375, 0.2188, 0.9375, 0.25, 0.9063, 0.25, 0.8438, 0.2188, 0.875, 0.2188, 0.875, 0.25, 0.8438, 0.25, 0.7813, 0.2188, 0.8125, 0.2188, 0.8125, 0.25, 0.7813, 0.25, 0.7813, 0.1562, 0.8125, 0.1562, 0.8125, 0.1875, 0.7813, 0.1875, 0.7813, 0.09375, 0.8125, 0.09375, 0.8125, 0.125, 0.7813, 0.125, 0.09375, 0.3438, 0.125, 0.3438, 0.125, 0.375, 0.09375, 0.375, 0.1562, 0.3438, 0.1875, 0.3438, 0.1875, 0.375, 0.1563, 0.375, 0.09375, 0.4062, 0.125, 0.4063, 0.125, 0.4375, 0.09375, 0.4375, 0.1562, 0.4063, 0.1875, 0.4063, 0.1875, 0.4375, 0.1562, 0.4375, 0.03125, 0.2812, 0.0625, 0.2812, 0.0625, 0.3125, 0.03125, 0.3125, 0.09375, 0.2812, 0.125, 0.2812, 0.125, 0.3125, 0.09375, 0.3125, 0.1562, 0.2812, 0.1875, 0.2812, 0.1875, 0.3125, 0.1562, 0.3125, 0.1562, 0.4688, 0.1875, 0.4688, 0.1875, 0.5, 0.1563, 0.5, 0.09375, 0.4688, 0.125, 0.4688, 0.125, 0.5, 0.09375, 0.5, 0.03125, 0.4688, 0.0625, 0.4688, 0.0625, 0.5, 0.03125, 0.5, 0.03125, 0.4063, 0.0625, 0.4062, 0.0625, 0.4375, 0.03125, 0.4375, 0.03125, 0.3438, 0.0625, 0.3438, 0.0625, 0.375, 0.03125, 0.375, 0.09375, 0.09375, 0.125, 0.09375, 0.125, 0.125, 0.09375, 0.125, 0.1562, 0.09375, 0.1875, 0.09375, 0.1875, 0.125, 0.1563, 0.125, 0.09375, 0.1562, 0.125, 0.1562, 0.125, 0.1875, 0.09375, 0.1875, 0.1562, 0.1562, 0.1875, 0.1562, 0.1875, 0.1875, 0.1562, 0.1875, 0.03125, 0.03125, 0.0625, 0.03125, 0.0625, 0.0625, 0.03125, 0.0625, 0.09375, 0.03125, 0.125, 0.03125, 0.125, 0.0625, 0.09375, 0.0625, 0.1562, 0.03125, 0.1875, 0.03125, 0.1875, 0.0625, 0.1562, 0.0625, 0.2188, 0.03125, 0.25, 0.03125, 0.25, 0.0625, 0.2188, 0.0625, 0.2188, 0.09375, 0.25, 0.09375, 0.25, 0.125, 0.2188, 0.125, 0.1562, 0.2188, 0.1875, 0.2188, 0.1875, 0.25, 0.1562, 0.25, 0.09375, 0.2188, 0.125, 0.2188, 0.125, 0.25, 0.09375, 0.25, 0.03125, 0.2188, 0.0625, 0.2188, 0.0625, 0.25, 0.03125, 0.25, 0.03125, 0.1562, 0.0625, 0.1562, 0.0625, 0.1875, 0.03125, 0.1875, 0.03125, 0.09375, 0.0625, 0.09375, 0.0625, 0.125, 0.03125, 0.125, 0.3438, 0.09375, 0.375, 0.09375, 0.375, 0.125, 0.3438, 0.125, 0.4063, 0.09375, 0.4375, 0.09375, 0.4375, 0.125, 0.4063, 0.125, 0.3438, 0.1562, 0.375, 0.1562, 0.375, 0.1875, 0.3438, 0.1875, 0.4063, 0.1562, 0.4375, 0.1562, 0.4375, 0.1875, 0.4063, 0.1875, 0.2812, 0.03125, 0.3125, 0.03125, 0.3125, 0.0625, 0.2812, 0.0625, 0.3438, 0.03125, 0.375, 0.03125, 0.375, 0.0625, 0.3438, 0.0625, 0.4062, 0.03125, 0.4375, 0.03125, 0.4375, 0.0625, 0.4062, 0.0625, 0.4688, 0.03125, 0.5, 0.03125, 0.5, 0.0625, 0.4688, 0.0625, 0.4688, 0.09375, 0.5, 0.09375, 0.5, 0.125, 0.4688, 0.125, 0.4688, 0.1562, 0.5, 0.1562, 0.5, 0.1875, 0.4688, 0.1875, 0.4688, 0.2188, 0.5, 0.2188, 0.5, 0.25, 0.4688, 0.25, 0.4063, 0.2188, 0.4375, 0.2188, 0.4375, 0.25, 0.4063, 0.25, 0.3438, 0.2188, 0.375, 0.2188, 0.375, 0.25, 0.3438, 0.25, 0.2812, 0.09375, 0.3125, 0.09375, 0.3125, 0.125, 0.2813, 0.125, 0.09375, 0.8438, 0.125, 0.8438, 0.125, 0.875, 0.09375, 0.875, 0.09375, 0.9063, 0.125, 0.9063, 0.125, 0.9375, 0.09375, 0.9375, 0.1562, 0.9063, 0.1875, 0.9063, 0.1875, 0.9375, 0.1562, 0.9375, 0.03125, 0.7813, 0.0625, 0.7812, 0.0625, 0.8125, 0.03125, 0.8125, 0.09375, 0.7812, 0.125, 0.7813, 0.125, 0.8125, 0.09375, 0.8125, 0.2188, 0.9063, 0.25, 0.9063, 0.25, 0.9375, 0.2188, 0.9375, 0.2188, 0.9688, 0.25, 0.9688, 0.25, 1.0, 0.2188, 1.0, 0.1562, 0.9688, 0.1875, 0.9688, 0.1875, 1.0, 0.1563, 1.0, 0.09375, 0.9688, 0.125, 0.9688, 0.125, 1.0, 0.09375, 1.0, 0.03125, 0.9688, 0.0625, 0.9688, 0.0625, 1.0, 0.03125, 1.0, 0.03125, 0.9063, 0.0625, 0.9063, 0.0625, 0.9375, 0.03125, 0.9375, 0.03125, 0.8438, 0.0625, 0.8438, 0.0625, 0.875, 0.03125, 0.875, 0.09375, 0.5938, 0.125, 0.5938, 0.125, 0.625, 0.09375, 0.625, 0.1562, 0.5938, 0.1875, 0.5938, 0.1875, 0.625, 0.1563, 0.625, 0.09375, 0.6563, 0.125, 0.6563, 0.125, 0.6875, 0.09375, 0.6875, 0.1562, 0.6563, 0.1875, 0.6563, 0.1875, 0.6875, 0.1562, 0.6875, 0.03125, 0.5313, 0.0625, 0.5312, 0.0625, 0.5625, 0.03125, 0.5625, 0.09375, 0.5312, 0.125, 0.5312, 0.125, 0.5625, 0.09375, 0.5625, 0.1562, 0.5312, 0.1875, 0.5312, 0.1875, 0.5625, 0.1562, 0.5625, 0.1562, 0.7188, 0.1875, 0.7188, 0.1875, 0.75, 0.1562, 0.75, 0.09375, 0.7188, 0.125, 0.7188, 0.125, 0.75, 0.09375, 0.75, 0.03125, 0.7188, 0.0625, 0.7188, 0.0625, 0.75, 0.03125, 0.75, 0.03125, 0.6563, 0.0625, 0.6562, 0.0625, 0.6875, 0.03125, 0.6875, 0.03125, 0.5938, 0.0625, 0.5938, 0.0625, 0.625, 0.03125, 0.625, 0.5938, 0.8438, 0.625, 0.8438, 0.625, 0.875, 0.5938, 0.875, 0.6563, 0.8438, 0.6875, 0.8438, 0.6875, 0.875, 0.6563, 0.875, 0.5938, 0.9063, 0.625, 0.9063, 0.625, 0.9375, 0.5938, 0.9375, 0.6563, 0.9063, 0.6875, 0.9063, 0.6875, 0.9375, 0.6563, 0.9375, 0.5312, 0.7813, 0.5625, 0.7812, 0.5625, 0.8125, 0.5312, 0.8125, 0.7188, 0.9063, 0.75, 0.9063, 0.75, 0.9375, 0.7188, 0.9375, 0.7188, 0.9688, 0.75, 0.9688, 0.75, 1.0, 0.7188, 1.0, 0.6563, 0.9688, 0.6875, 0.9688, 0.6875, 1.0, 0.6563, 1.0, 0.5938, 0.9688, 0.625, 0.9688, 0.625, 1.0, 0.5938, 1.0, 0.5312, 0.9688, 0.5625, 0.9688, 0.5625, 1.0, 0.5313, 1.0, 0.5312, 0.9063, 0.5625, 0.9063, 0.5625, 0.9375, 0.5312, 0.9375, 0.5312, 0.8438, 0.5625, 0.8438, 0.5625, 0.875, 0.5313, 0.875, 0.5938, 0.5938, 0.625, 0.5938, 0.625, 0.625, 0.5938, 0.625, 0.5938, 0.6563, 0.625, 0.6563, 0.625, 0.6875, 0.5938, 0.6875, 0.5938, 0.5312, 0.625, 0.5312, 0.625, 0.5625, 0.5938, 0.5625, 0.6563, 0.5312, 0.6875, 0.5312, 0.6875, 0.5625, 0.6562, 0.5625, 0.8438, 0.5938, 0.875, 0.5938, 0.875, 0.625, 0.8438, 0.625, 0.9063, 0.5938, 0.9375, 0.5938, 0.9375, 0.625, 0.9063, 0.625, 0.8438, 0.6563, 0.875, 0.6563, 0.875, 0.6875, 0.8438, 0.6875, 0.9063, 0.6563, 0.9375, 0.6563, 0.9375, 0.6875, 0.9063, 0.6875, 0.8438, 0.5312, 0.875, 0.5312, 0.875, 0.5625, 0.8438, 0.5625, 0.9063, 0.5312, 0.9375, 0.5312, 0.9375, 0.5625, 0.9062, 0.5625, 0.9688, 0.5312, 1.0, 0.5313, 1.0, 0.5625, 0.9688, 0.5625, 0.9688, 0.5938, 1.0, 0.5938, 1.0, 0.625, 0.9688, 0.625, 0.9688, 0.6563, 1.0, 0.6563, 1.0, 0.6875, 0.9688, 0.6875, 0.9688, 0.7188, 1.0, 0.7188, 1.0, 0.75, 0.9688, 0.75, 0.9063, 0.7188, 0.9375, 0.7188, 0.9375, 0.75, 0.9063, 0.75, 0.8438, 0.7188, 0.875, 0.7188, 0.875, 0.75, 0.8438, 0.75, 0.8438, 0.6875, 0.875, 0.6875, 0.875, 0.7188, 0.8438, 0.7188, 0.875, 0.7188, 0.9063, 0.7188, 0.9063, 0.75, 0.875, 0.75, 0.875, 0.6875, 0.9063, 0.6875, 0.9063, 0.7188, 0.875, 0.7188, 0.9063, 0.6875, 0.9375, 0.6875, 0.9375, 0.7188, 0.9063, 0.7188, 0.9375, 0.7188, 0.9688, 0.7188, 0.9688, 0.75, 0.9375, 0.75, 0.9375, 0.6875, 0.9688, 0.6875, 0.9688, 0.7188, 0.9375, 0.7188, 0.9688, 0.6875, 1.0, 0.6875, 1.0, 0.7188, 0.9688, 0.7188, 0.9375, 0.6563, 0.9688, 0.6563, 0.9688, 0.6875, 0.9375, 0.6875, 0.9375, 0.625, 0.9688, 0.625, 0.9688, 0.6563, 0.9375, 0.6563, 0.9688, 0.625, 1.0, 0.625, 1.0, 0.6563, 0.9688, 0.6563, 0.9375, 0.5938, 0.9688, 0.5938, 0.9688, 0.625, 0.9375, 0.625, 0.9375, 0.5625, 0.9688, 0.5625, 0.9688, 0.5938, 0.9375, 0.5938, 0.9688, 0.5625, 1.0, 0.5625, 1.0, 0.5938, 0.9688, 0.5938, 0.9375, 0.5312, 0.9688, 0.5312, 0.9688, 0.5625, 0.9375, 0.5625, 0.9375, 0.5, 0.9688, 0.5, 0.9688, 0.5312, 0.9375, 0.5312, 0.9688, 0.5, 1.0, 0.5, 1.0, 0.5313, 0.9688, 0.5312, 0.875, 0.5312, 0.9063, 0.5312, 0.9062, 0.5625, 0.875, 0.5625, 0.875, 0.5, 0.9063, 0.5, 0.9063, 0.5312, 0.875, 0.5312, 0.9063, 0.5, 0.9375, 0.5, 0.9375, 0.5312, 0.9063, 0.5312, 0.8125, 0.5312, 0.8438, 0.5312, 0.8438, 0.5625, 0.8125, 0.5625, 0.8125, 0.5, 0.8438, 0.5, 0.8438, 0.5312, 0.8125, 0.5312, 0.8438, 0.5, 0.875, 0.5, 0.875, 0.5312, 0.8438, 0.5312, 0.875, 0.6563, 0.9063, 0.6563, 0.9063, 0.6875, 0.875, 0.6875, 0.875, 0.625, 0.9063, 0.625, 0.9063, 0.6563, 0.875, 0.6563, 0.9063, 0.625, 0.9375, 0.625, 0.9375, 0.6563, 0.9063, 0.6563, 0.8125, 0.625, 0.8438, 0.625, 0.8438, 0.6563, 0.8125, 0.6562, 0.8438, 0.625, 0.875, 0.625, 0.875, 0.6563, 0.8438, 0.6563, 0.875, 0.5938, 0.9063, 0.5938, 0.9063, 0.625, 0.875, 0.625, 0.875, 0.5625, 0.9062, 0.5625, 0.9063, 0.5938, 0.875, 0.5938, 0.9062, 0.5625, 0.9375, 0.5625, 0.9375, 0.5938, 0.9063, 0.5938, 0.8125, 0.5938, 0.8438, 0.5938, 0.8438, 0.625, 0.8125, 0.625, 0.8125, 0.5625, 0.8438, 0.5625, 0.8438, 0.5938, 0.8125, 0.5938, 0.8438, 0.5625, 0.875, 0.5625, 0.875, 0.5938, 0.8438, 0.5938, 0.625, 0.5312, 0.6563, 0.5312, 0.6562, 0.5625, 0.625, 0.5625, 0.625, 0.5, 0.6563, 0.5, 0.6563, 0.5312, 0.625, 0.5312, 0.6563, 0.5, 0.6875, 0.5, 0.6875, 0.5312, 0.6563, 0.5312, 0.5625, 0.5312, 0.5938, 0.5312, 0.5938, 0.5625, 0.5625, 0.5625, 0.5938, 0.5, 0.625, 0.5, 0.625, 0.5312, 0.5938, 0.5312, 0.625, 0.6563, 0.6563, 0.6563, 0.6563, 0.6875, 0.625, 0.6875, 0.625, 0.625, 0.6563, 0.625, 0.6563, 0.6563, 0.625, 0.6563, 0.5938, 0.625, 0.625, 0.625, 0.625, 0.6563, 0.5938, 0.6563, 0.625, 0.5938, 0.6563, 0.5938, 0.6563, 0.625, 0.625, 0.625, 0.625, 0.5625, 0.6562, 0.5625, 0.6563, 0.5938, 0.625, 0.5938, 0.5625, 0.5938, 0.5938, 0.5938, 0.5938, 0.625, 0.5625, 0.625, 0.5625, 0.5625, 0.5938, 0.5625, 0.5938, 0.5938, 0.5625, 0.5938, 0.5938, 0.5625, 0.625, 0.5625, 0.625, 0.5938, 0.5938, 0.5938, 0.5, 0.8438, 0.5312, 0.8438, 0.5313, 0.875, 0.5, 0.875, 0.5, 0.8125, 0.5312, 0.8125, 0.5312, 0.8438, 0.5, 0.8438, 0.5312, 0.8125, 0.5625, 0.8125, 0.5625, 0.8438, 0.5312, 0.8438, 0.5, 0.9063, 0.5312, 0.9063, 0.5312, 0.9375, 0.5, 0.9375, 0.5, 0.875, 0.5313, 0.875, 0.5312, 0.9063, 0.5, 0.9063, 0.5313, 0.875, 0.5625, 0.875, 0.5625, 0.9063, 0.5312, 0.9063, 0.5, 0.9688, 0.5312, 0.9688, 0.5313, 1.0, 0.5, 1.0, 0.5, 0.9375, 0.5312, 0.9375, 0.5312, 0.9688, 0.5, 0.9688, 0.5312, 0.9375, 0.5625, 0.9375, 0.5625, 0.9688, 0.5312, 0.9688, 0.5625, 0.9688, 0.5938, 0.9688, 0.5938, 1.0, 0.5625, 1.0, 0.5625, 0.9375, 0.5938, 0.9375, 0.5938, 0.9688, 0.5625, 0.9688, 0.5938, 0.9375, 0.625, 0.9375, 0.625, 0.9688, 0.5938, 0.9688, 0.625, 0.9688, 0.6563, 0.9688, 0.6563, 1.0, 0.625, 1.0, 0.625, 0.9375, 0.6563, 0.9375, 0.6563, 0.9688, 0.625, 0.9688, 0.6563, 0.9375, 0.6875, 0.9375, 0.6875, 0.9688, 0.6563, 0.9688, 0.6875, 0.9688, 0.7188, 0.9688, 0.7188, 1.0, 0.6875, 1.0, 0.6875, 0.9375, 0.7188, 0.9375, 0.7188, 0.9688, 0.6875, 0.9688, 0.7188, 0.9375, 0.75, 0.9375, 0.75, 0.9688, 0.7188, 0.9688, 0.6875, 0.9063, 0.7188, 0.9063, 0.7188, 0.9375, 0.6875, 0.9375, 0.6875, 0.875, 0.7188, 0.875, 0.7188, 0.9063, 0.6875, 0.9063, 0.7188, 0.875, 0.75, 0.875, 0.75, 0.9063, 0.7188, 0.9063, 0.6875, 0.8438, 0.7188, 0.8438, 0.7188, 0.875, 0.6875, 0.875, 0.5, 0.7813, 0.5312, 0.7813, 0.5312, 0.8125, 0.5, 0.8125, 0.625, 0.9063, 0.6563, 0.9063, 0.6563, 0.9375, 0.625, 0.9375, 0.625, 0.875, 0.6563, 0.875, 0.6563, 0.9063, 0.625, 0.9063, 0.6563, 0.875, 0.6875, 0.875, 0.6875, 0.9063, 0.6563, 0.9063, 0.5625, 0.9063, 0.5938, 0.9063, 0.5938, 0.9375, 0.5625, 0.9375, 0.5625, 0.875, 0.5938, 0.875, 0.5938, 0.9063, 0.5625, 0.9063, 0.5938, 0.875, 0.625, 0.875, 0.625, 0.9063, 0.5938, 0.9063, 0.625, 0.8438, 0.6563, 0.8438, 0.6563, 0.875, 0.625, 0.875, 0.625, 0.8125, 0.6562, 0.8125, 0.6563, 0.8438, 0.625, 0.8438, 0.6562, 0.8125, 0.6875, 0.8125, 0.6875, 0.8438, 0.6563, 0.8438, 0.5625, 0.8438, 0.5938, 0.8438, 0.5938, 0.875, 0.5625, 0.875, 0.5625, 0.8125, 0.5938, 0.8125, 0.5938, 0.8438, 0.5625, 0.8438, 0.5938, 0.8125, 0.625, 0.8125, 0.625, 0.8438, 0.5938, 0.8438, 0.0, 0.5938, 0.03125, 0.5938, 0.03125, 0.625, 0.0, 0.625, 0.0, 0.5625, 0.03125, 0.5625, 0.03125, 0.5938, 0.0, 0.5938, 0.03125, 0.5625, 0.0625, 0.5625, 0.0625, 0.5938, 0.03125, 0.5938, 0.0, 0.6563, 0.03125, 0.6563, 0.03125, 0.6875, 0.0, 0.6875, 0.0, 0.625, 0.03125, 0.625, 0.03125, 0.6563, 0.0, 0.6563, 0.03125, 0.625, 0.0625, 0.625, 0.0625, 0.6562, 0.03125, 0.6563, 0.0, 0.7188, 0.03125, 0.7188, 0.03125, 0.75, 0.0, 0.75, 0.0, 0.6875, 0.03125, 0.6875, 0.03125, 0.7188, 0.0, 0.7188, 0.03125, 0.6875, 0.0625, 0.6875, 0.0625, 0.7188, 0.03125, 0.7188, 0.0625, 0.7188, 0.09375, 0.7188, 0.09375, 0.75, 0.0625, 0.75, 0.0625, 0.6875, 0.09375, 0.6875, 0.09375, 0.7188, 0.0625, 0.7188, 0.09375, 0.6875, 0.125, 0.6875, 0.125, 0.7188, 0.09375, 0.7188, 0.125, 0.7188, 0.1562, 0.7188, 0.1562, 0.75, 0.125, 0.75, 0.125, 0.6875, 0.1562, 0.6875, 0.1562, 0.7188, 0.125, 0.7188, 0.1562, 0.6875, 0.1875, 0.6875, 0.1875, 0.7188, 0.1562, 0.7188, 0.1875, 0.6563, 0.2188, 0.6563, 0.2188, 0.6875, 0.1875, 0.6875, 0.1875, 0.625, 0.2188, 0.625, 0.2188, 0.6563, 0.1875, 0.6563, 0.1875, 0.5938, 0.2188, 0.5938, 0.2188, 0.625, 0.1875, 0.625, 0.1875, 0.5625, 0.2188, 0.5625, 0.2188, 0.5938, 0.1875, 0.5938, 0.1875, 0.5312, 0.2188, 0.5312, 0.2188, 0.5625, 0.1875, 0.5625, 0.1875, 0.5, 0.2188, 0.5, 0.2188, 0.5312, 0.1875, 0.5312, 0.125, 0.5312, 0.1562, 0.5312, 0.1562, 0.5625, 0.125, 0.5625, 0.125, 0.5, 0.1563, 0.5, 0.1562, 0.5312, 0.125, 0.5312, 0.1563, 0.5, 0.1875, 0.5, 0.1875, 0.5312, 0.1562, 0.5312, 0.0625, 0.5312, 0.09375, 0.5312, 0.09375, 0.5625, 0.0625, 0.5625, 0.0625, 0.5, 0.09375, 0.5, 0.09375, 0.5312, 0.0625, 0.5312, 0.09375, 0.5, 0.125, 0.5, 0.125, 0.5312, 0.09375, 0.5312, 0.0, 0.5313, 0.03125, 0.5313, 0.03125, 0.5625, 0.0, 0.5625, 0.0, 0.5, 0.03125, 0.5, 0.03125, 0.5313, 0.0, 0.5313, 0.03125, 0.5, 0.0625, 0.5, 0.0625, 0.5312, 0.03125, 0.5313, 0.125, 0.6563, 0.1562, 0.6563, 0.1562, 0.6875, 0.125, 0.6875, 0.125, 0.625, 0.1563, 0.625, 0.1562, 0.6563, 0.125, 0.6563, 0.1563, 0.625, 0.1875, 0.625, 0.1875, 0.6563, 0.1562, 0.6563, 0.0625, 0.6562, 0.09375, 0.6563, 0.09375, 0.6875, 0.0625, 0.6875, 0.0625, 0.625, 0.09375, 0.625, 0.09375, 0.6563, 0.0625, 0.6562, 0.09375, 0.625, 0.125, 0.625, 0.125, 0.6563, 0.09375, 0.6563, 0.125, 0.5938, 0.1562, 0.5938, 0.1563, 0.625, 0.125, 0.625, 0.125, 0.5625, 0.1562, 0.5625, 0.1562, 0.5938, 0.125, 0.5938, 0.1562, 0.5625, 0.1875, 0.5625, 0.1875, 0.5938, 0.1562, 0.5938, 0.0625, 0.5938, 0.09375, 0.5938, 0.09375, 0.625, 0.0625, 0.625, 0.0625, 0.5625, 0.09375, 0.5625, 0.09375, 0.5938, 0.0625, 0.5938, 0.09375, 0.5625, 0.125, 0.5625, 0.125, 0.5938, 0.09375, 0.5938, 0.0, 0.8438, 0.03125, 0.8438, 0.03125, 0.875, 0.0, 0.875, 0.0, 0.8125, 0.03125, 0.8125, 0.03125, 0.8438, 0.0, 0.8438, 0.03125, 0.8125, 0.0625, 0.8125, 0.0625, 0.8438, 0.03125, 0.8438, 0.0, 0.9063, 0.03125, 0.9063, 0.03125, 0.9375, 0.0, 0.9375, 0.0, 0.875, 0.03125, 0.875, 0.03125, 0.9063, 0.0, 0.9063, 0.03125, 0.875, 0.0625, 0.875, 0.0625, 0.9063, 0.03125, 0.9063, 0.0, 0.9688, 0.03125, 0.9688, 0.03125, 1.0, 0.0, 1.0, 0.0, 0.9375, 0.03125, 0.9375, 0.03125, 0.9688, 0.0, 0.9688, 0.03125, 0.9375, 0.0625, 0.9375, 0.0625, 0.9688, 0.03125, 0.9688, 0.0625, 0.9688, 0.09375, 0.9688, 0.09375, 1.0, 0.0625, 1.0, 0.0625, 0.9375, 0.09375, 0.9375, 0.09375, 0.9688, 0.0625, 0.9688, 0.09375, 0.9375, 0.125, 0.9375, 0.125, 0.9688, 0.09375, 0.9688, 0.125, 0.9688, 0.1562, 0.9688, 0.1563, 1.0, 0.125, 1.0, 0.125, 0.9375, 0.1562, 0.9375, 0.1562, 0.9688, 0.125, 0.9688, 0.1562, 0.9375, 0.1875, 0.9375, 0.1875, 0.9688, 0.1562, 0.9688, 0.1875, 0.9688, 0.2188, 0.9688, 0.2188, 1.0, 0.1875, 1.0, 0.1875, 0.9375, 0.2188, 0.9375, 0.2188, 0.9688, 0.1875, 0.9688, 0.2188, 0.9375, 0.25, 0.9375, 0.25, 0.9688, 0.2188, 0.9688, 0.1875, 0.9063, 0.2188, 0.9063, 0.2188, 0.9375, 0.1875, 0.9375, 0.1875, 0.875, 0.2188, 0.875, 0.2188, 0.9063, 0.1875, 0.9063, 0.2188, 0.875, 0.25, 0.875, 0.25, 0.9063, 0.2188, 0.9063, 0.125, 0.7813, 0.1562, 0.7812, 0.1562, 0.8125, 0.125, 0.8125, 0.125, 0.75, 0.1562, 0.75, 0.1562, 0.7812, 0.125, 0.7813, 0.1562, 0.75, 0.1875, 0.75, 0.1875, 0.7812, 0.1562, 0.7812, 0.0625, 0.7812, 0.09375, 0.7812, 0.09375, 0.8125, 0.0625, 0.8125, 0.0625, 0.75, 0.09375, 0.75, 0.09375, 0.7812, 0.0625, 0.7812, 0.09375, 0.75, 0.125, 0.75, 0.125, 0.7813, 0.09375, 0.7812, 0.0, 0.7813, 0.03125, 0.7813, 0.03125, 0.8125, 0.0, 0.8125, 0.0, 0.75, 0.03125, 0.75, 0.03125, 0.7813, 0.0, 0.7813, 0.03125, 0.75, 0.0625, 0.75, 0.0625, 0.7812, 0.03125, 0.7813, 0.125, 0.9063, 0.1562, 0.9063, 0.1562, 0.9375, 0.125, 0.9375, 0.125, 0.875, 0.1563, 0.875, 0.1562, 0.9063, 0.125, 0.9063, 0.1563, 0.875, 0.1875, 0.875, 0.1875, 0.9063, 0.1562, 0.9063, 0.0625, 0.9063, 0.09375, 0.9063, 0.09375, 0.9375, 0.0625, 0.9375, 0.0625, 0.875, 0.09375, 0.875, 0.09375, 0.9063, 0.0625, 0.9063, 0.09375, 0.875, 0.125, 0.875, 0.125, 0.9063, 0.09375, 0.9063, 0.125, 0.8438, 0.1562, 0.8438, 0.1563, 0.875, 0.125, 0.875, 0.125, 0.8125, 0.1562, 0.8125, 0.1562, 0.8438, 0.125, 0.8438, 0.0625, 0.8438, 0.09375, 0.8438, 0.09375, 0.875, 0.0625, 0.875, 0.0625, 0.8125, 0.09375, 0.8125, 0.09375, 0.8438, 0.0625, 0.8438, 0.09375, 0.8125, 0.125, 0.8125, 0.125, 0.8438, 0.09375, 0.8438, 0.25, 0.09375, 0.2812, 0.09375, 0.2813, 0.125, 0.25, 0.125, 0.25, 0.0625, 0.2812, 0.0625, 0.2812, 0.09375, 0.25, 0.09375, 0.2812, 0.0625, 0.3125, 0.0625, 0.3125, 0.09375, 0.2812, 0.09375, 0.3438, 0.1875, 0.375, 0.1875, 0.375, 0.2188, 0.3438, 0.2188, 0.375, 0.2188, 0.4063, 0.2188, 0.4063, 0.25, 0.375, 0.25, 0.375, 0.1875, 0.4063, 0.1875, 0.4063, 0.2188, 0.375, 0.2188, 0.4063, 0.1875, 0.4375, 0.1875, 0.4375, 0.2188, 0.4063, 0.2188, 0.4375, 0.2188, 0.4688, 0.2188, 0.4688, 0.25, 0.4375, 0.25, 0.4375, 0.1875, 0.4688, 0.1875, 0.4688, 0.2188, 0.4375, 0.2188, 0.4688, 0.1875, 0.5, 0.1875, 0.5, 0.2188, 0.4688, 0.2188, 0.4375, 0.1562, 0.4688, 0.1562, 0.4688, 0.1875, 0.4375, 0.1875, 0.4375, 0.125, 0.4688, 0.125, 0.4688, 0.1562, 0.4375, 0.1562, 0.4688, 0.125, 0.5, 0.125, 0.5, 0.1562, 0.4688, 0.1562, 0.4375, 0.09375, 0.4688, 0.09375, 0.4688, 0.125, 0.4375, 0.125, 0.4375, 0.0625, 0.4688, 0.0625, 0.4688, 0.09375, 0.4375, 0.09375, 0.4688, 0.0625, 0.5, 0.0625, 0.5, 0.09375, 0.4688, 0.09375, 0.4375, 0.03125, 0.4688, 0.03125, 0.4688, 0.0625, 0.4375, 0.0625, 0.4375, 0.0, 0.4688, 0.0, 0.4688, 0.03125, 0.4375, 0.03125, 0.4688, 0.0, 0.5, 0.0, 0.5, 0.03125, 0.4688, 0.03125, 0.375, 0.03125, 0.4062, 0.03125, 0.4062, 0.0625, 0.375, 0.0625, 0.375, 0.0, 0.4063, 0.0, 0.4062, 0.03125, 0.375, 0.03125, 0.4063, 0.0, 0.4375, 0.0, 0.4375, 0.03125, 0.4062, 0.03125, 0.3125, 0.03125, 0.3438, 0.03125, 0.3438, 0.0625, 0.3125, 0.0625, 0.3125, 0.0, 0.3438, 0.0, 0.3438, 0.03125, 0.3125, 0.03125, 0.3438, 0.0, 0.375, 0.0, 0.375, 0.03125, 0.3438, 0.03125, 0.25, 0.03125, 0.2812, 0.03125, 0.2812, 0.0625, 0.25, 0.0625, 0.25, 0.0, 0.2812, 0.0, 0.2812, 0.03125, 0.25, 0.03125, 0.2812, 0.0, 0.3125, 0.0, 0.3125, 0.03125, 0.2812, 0.03125, 0.375, 0.1562, 0.4063, 0.1562, 0.4063, 0.1875, 0.375, 0.1875, 0.375, 0.125, 0.4063, 0.125, 0.4063, 0.1562, 0.375, 0.1562, 0.4063, 0.125, 0.4375, 0.125, 0.4375, 0.1562, 0.4063, 0.1562, 0.3438, 0.125, 0.375, 0.125, 0.375, 0.1562, 0.3438, 0.1562, 0.375, 0.09375, 0.4063, 0.09375, 0.4063, 0.125, 0.375, 0.125, 0.375, 0.0625, 0.4062, 0.0625, 0.4063, 0.09375, 0.375, 0.09375, 0.4062, 0.0625, 0.4375, 0.0625, 0.4375, 0.09375, 0.4063, 0.09375, 0.3125, 0.09375, 0.3438, 0.09375, 0.3438, 0.125, 0.3125, 0.125, 0.3125, 0.0625, 0.3438, 0.0625, 0.3438, 0.09375, 0.3125, 0.09375, 0.3438, 0.0625, 0.375, 0.0625, 0.375, 0.09375, 0.3438, 0.09375, 0.0, 0.09375, 0.03125, 0.09375, 0.03125, 0.125, 0.0, 0.125, 0.0, 0.0625, 0.03125, 0.0625, 0.03125, 0.09375, 0.0, 0.09375, 0.03125, 0.0625, 0.0625, 0.0625, 0.0625, 0.09375, 0.03125, 0.09375, 0.0, 0.1562, 0.03125, 0.1562, 0.03125, 0.1875, 0.0, 0.1875, 0.0, 0.125, 0.03125, 0.125, 0.03125, 0.1562, 0.0, 0.1562, 0.03125, 0.125, 0.0625, 0.125, 0.0625, 0.1562, 0.03125, 0.1562, 0.0, 0.2188, 0.03125, 0.2188, 0.03125, 0.25, 0.0, 0.25, 0.0, 0.1875, 0.03125, 0.1875, 0.03125, 0.2188, 0.0, 0.2188, 0.03125, 0.1875, 0.0625, 0.1875, 0.0625, 0.2188, 0.03125, 0.2188, 0.0625, 0.2188, 0.09375, 0.2188, 0.09375, 0.25, 0.0625, 0.25, 0.0625, 0.1875, 0.09375, 0.1875, 0.09375, 0.2188, 0.0625, 0.2188, 0.09375, 0.1875, 0.125, 0.1875, 0.125, 0.2188, 0.09375, 0.2188, 0.125, 0.2188, 0.1562, 0.2188, 0.1562, 0.25, 0.125, 0.25, 0.125, 0.1875, 0.1562, 0.1875, 0.1562, 0.2188, 0.125, 0.2188, 0.1875, 0.125, 0.2188, 0.125, 0.2188, 0.1562, 0.1875, 0.1562, 0.1875, 0.09375, 0.2188, 0.09375, 0.2188, 0.125, 0.1875, 0.125, 0.1875, 0.0625, 0.2188, 0.0625, 0.2188, 0.09375, 0.1875, 0.09375, 0.2188, 0.0625, 0.25, 0.0625, 0.25, 0.09375, 0.2188, 0.09375, 0.1875, 0.03125, 0.2188, 0.03125, 0.2188, 0.0625, 0.1875, 0.0625, 0.1875, 0.0, 0.2188, 0.0, 0.2188, 0.03125, 0.1875, 0.03125, 0.2188, 0.0, 0.25, 0.0, 0.25, 0.03125, 0.2188, 0.03125, 0.125, 0.03125, 0.1562, 0.03125, 0.1562, 0.0625, 0.125, 0.0625, 0.125, 0.0, 0.1562, 0.0, 0.1562, 0.03125, 0.125, 0.03125, 0.1562, 0.0, 0.1875, 0.0, 0.1875, 0.03125, 0.1562, 0.03125, 0.0625, 0.03125, 0.09375, 0.03125, 0.09375, 0.0625, 0.0625, 0.0625, 0.0625, 0.0, 0.09375, 0.0, 0.09375, 0.03125, 0.0625, 0.03125, 0.09375, 0.0, 0.125, 0.0, 0.125, 0.03125, 0.09375, 0.03125, 0.0, 0.03125, 0.03125, 0.03125, 0.03125, 0.0625, 0.0, 0.0625, 0.0, 0.0, 0.03125, 0.0, 0.03125, 0.03125, 0.0, 0.03125, 0.03125, 0.0, 0.0625, 0.0, 0.0625, 0.03125, 0.03125, 0.03125, 0.125, 0.1562, 0.1562, 0.1562, 0.1562, 0.1875, 0.125, 0.1875, 0.125, 0.125, 0.1563, 0.125, 0.1562, 0.1562, 0.125, 0.1562, 0.1563, 0.125, 0.1875, 0.125, 0.1875, 0.1562, 0.1562, 0.1562, 0.0625, 0.1562, 0.09375, 0.1562, 0.09375, 0.1875, 0.0625, 0.1875, 0.0625, 0.125, 0.09375, 0.125, 0.09375, 0.1562, 0.0625, 0.1562, 0.09375, 0.125, 0.125, 0.125, 0.125, 0.1562, 0.09375, 0.1562, 0.125, 0.09375, 0.1562, 0.09375, 0.1563, 0.125, 0.125, 0.125, 0.125, 0.0625, 0.1562, 0.0625, 0.1562, 0.09375, 0.125, 0.09375, 0.1562, 0.0625, 0.1875, 0.0625, 0.1875, 0.09375, 0.1562, 0.09375, 0.0625, 0.09375, 0.09375, 0.09375, 0.09375, 0.125, 0.0625, 0.125, 0.0625, 0.0625, 0.09375, 0.0625, 0.09375, 0.09375, 0.0625, 0.09375, 0.09375, 0.0625, 0.125, 0.0625, 0.125, 0.09375, 0.09375, 0.09375, 0.0, 0.3438, 0.03125, 0.3438, 0.03125, 0.375, 0.0, 0.375, 0.0, 0.3125, 0.03125, 0.3125, 0.03125, 0.3438, 0.0, 0.3438, 0.03125, 0.3125, 0.0625, 0.3125, 0.0625, 0.3438, 0.03125, 0.3438, 0.0, 0.4063, 0.03125, 0.4063, 0.03125, 0.4375, 0.0, 0.4375, 0.0, 0.375, 0.03125, 0.375, 0.03125, 0.4063, 0.0, 0.4063, 0.03125, 0.375, 0.0625, 0.375, 0.0625, 0.4062, 0.03125, 0.4063, 0.0, 0.4688, 0.03125, 0.4688, 0.03125, 0.5, 0.0, 0.5, 0.0, 0.4375, 0.03125, 0.4375, 0.03125, 0.4688, 0.0, 0.4688, 0.03125, 0.4375, 0.0625, 0.4375, 0.0625, 0.4688, 0.03125, 0.4688, 0.0625, 0.4688, 0.09375, 0.4688, 0.09375, 0.5, 0.0625, 0.5, 0.0625, 0.4375, 0.09375, 0.4375, 0.09375, 0.4688, 0.0625, 0.4688, 0.09375, 0.4375, 0.125, 0.4375, 0.125, 0.4688, 0.09375, 0.4688, 0.125, 0.4688, 0.1562, 0.4688, 0.1563, 0.5, 0.125, 0.5, 0.125, 0.4375, 0.1562, 0.4375, 0.1562, 0.4688, 0.125, 0.4688, 0.1562, 0.4375, 0.1875, 0.4375, 0.1875, 0.4688, 0.1562, 0.4688, 0.1875, 0.4688, 0.2188, 0.4688, 0.2188, 0.5, 0.1875, 0.5, 0.1875, 0.4375, 0.2188, 0.4375, 0.2188, 0.4688, 0.1875, 0.4688, 0.1875, 0.4063, 0.2188, 0.4063, 0.2188, 0.4375, 0.1875, 0.4375, 0.1875, 0.375, 0.2188, 0.375, 0.2188, 0.4063, 0.1875, 0.4063, 0.1875, 0.3438, 0.2188, 0.3438, 0.2188, 0.375, 0.1875, 0.375, 0.125, 0.2812, 0.1562, 0.2812, 0.1562, 0.3125, 0.125, 0.3125, 0.125, 0.25, 0.1562, 0.25, 0.1562, 0.2812, 0.125, 0.2812, 0.1562, 0.25, 0.1875, 0.25, 0.1875, 0.2812, 0.1562, 0.2812, 0.0625, 0.2812, 0.09375, 0.2812, 0.09375, 0.3125, 0.0625, 0.3125, 0.0625, 0.25, 0.09375, 0.25, 0.09375, 0.2812, 0.0625, 0.2812, 0.09375, 0.25, 0.125, 0.25, 0.125, 0.2812, 0.09375, 0.2812, 0.0, 0.2813, 0.03125, 0.2812, 0.03125, 0.3125, 0.0, 0.3125, 0.0, 0.25, 0.03125, 0.25, 0.03125, 0.2812, 0.0, 0.2813, 0.03125, 0.25, 0.0625, 0.25, 0.0625, 0.2812, 0.03125, 0.2812, 0.125, 0.4063, 0.1562, 0.4063, 0.1562, 0.4375, 0.125, 0.4375, 0.125, 0.375, 0.1563, 0.375, 0.1562, 0.4063, 0.125, 0.4063, 0.1563, 0.375, 0.1875, 0.375, 0.1875, 0.4063, 0.1562, 0.4063, 0.0625, 0.4062, 0.09375, 0.4062, 0.09375, 0.4375, 0.0625, 0.4375, 0.0625, 0.375, 0.09375, 0.375, 0.09375, 0.4062, 0.0625, 0.4062, 0.09375, 0.375, 0.125, 0.375, 0.125, 0.4063, 0.09375, 0.4062, 0.125, 0.3438, 0.1562, 0.3438, 0.1563, 0.375, 0.125, 0.375, 0.125, 0.3125, 0.1562, 0.3125, 0.1562, 0.3438, 0.125, 0.3438, 0.1562, 0.3125, 0.1875, 0.3125, 0.1875, 0.3438, 0.1562, 0.3438, 0.0625, 0.3438, 0.09375, 0.3438, 0.09375, 0.375, 0.0625, 0.375, 0.0625, 0.3125, 0.09375, 0.3125, 0.09375, 0.3438, 0.0625, 0.3438, 0.09375, 0.3125, 0.125, 0.3125, 0.125, 0.3438, 0.09375, 0.3438, 0.75, 0.09375, 0.7813, 0.09375, 0.7813, 0.125, 0.75, 0.125, 0.75, 0.0625, 0.7813, 0.0625, 0.7813, 0.09375, 0.75, 0.09375, 0.7813, 0.0625, 0.8125, 0.0625, 0.8125, 0.09375, 0.7813, 0.09375, 0.75, 0.1563, 0.7813, 0.1562, 0.7813, 0.1875, 0.75, 0.1875, 0.75, 0.125, 0.7813, 0.125, 0.7813, 0.1562, 0.75, 0.1563, 0.7813, 0.125, 0.8125, 0.125, 0.8125, 0.1562, 0.7813, 0.1562, 0.75, 0.2188, 0.7813, 0.2188, 0.7813, 0.25, 0.75, 0.25, 0.75, 0.1875, 0.7813, 0.1875, 0.7813, 0.2188, 0.75, 0.2188, 0.7813, 0.1875, 0.8125, 0.1875, 0.8125, 0.2188, 0.7813, 0.2188, 0.8125, 0.2188, 0.8438, 0.2188, 0.8438, 0.25, 0.8125, 0.25, 0.8125, 0.1875, 0.8438, 0.1875, 0.8438, 0.2188, 0.8125, 0.2188, 0.8438, 0.1875, 0.875, 0.1875, 0.875, 0.2188, 0.8438, 0.2188, 0.875, 0.2188, 0.9063, 0.2188, 0.9063, 0.25, 0.875, 0.25, 0.875, 0.1875, 0.9063, 0.1875, 0.9063, 0.2188, 0.875, 0.2188, 0.9063, 0.1875, 0.9375, 0.1875, 0.9375, 0.2188, 0.9063, 0.2188, 0.9375, 0.2188, 0.9688, 0.2188, 0.9688, 0.25, 0.9375, 0.25, 0.9375, 0.1875, 0.9688, 0.1875, 0.9688, 0.2188, 0.9375, 0.2188, 0.9688, 0.1875, 1.0, 0.1875, 1.0, 0.2188, 0.9688, 0.2188, 0.9375, 0.1562, 0.9688, 0.1562, 0.9688, 0.1875, 0.9375, 0.1875, 0.9375, 0.125, 0.9688, 0.125, 0.9688, 0.1562, 0.9375, 0.1562, 0.9688, 0.125, 1.0, 0.125, 1.0, 0.1563, 0.9688, 0.1562, 0.9375, 0.09375, 0.9688, 0.09375, 0.9688, 0.125, 0.9375, 0.125, 0.9375, 0.0625, 0.9688, 0.0625, 0.9688, 0.09375, 0.9375, 0.09375, 0.9688, 0.0625, 1.0, 0.0625, 1.0, 0.09375, 0.9688, 0.09375, 0.9375, 0.03125, 0.9688, 0.03125, 0.9688, 0.0625, 0.9375, 0.0625, 0.9375, 0.0, 0.9688, 0.0, 0.9688, 0.03125, 0.9375, 0.03125, 0.9688, 0.0, 1.0, 0.0, 1.0, 0.03125, 0.9688, 0.03125, 0.875, 0.03125, 0.9062, 0.03125, 0.9062, 0.0625, 0.875, 0.0625, 0.875, 0.0, 0.9063, 0.0, 0.9062, 0.03125, 0.875, 0.03125, 0.9063, 0.0, 0.9375, 0.0, 0.9375, 0.03125, 0.9062, 0.03125, 0.8125, 0.03125, 0.8438, 0.03125, 0.8438, 0.0625, 0.8125, 0.0625, 0.8125, 0.0, 0.8438, 0.0, 0.8438, 0.03125, 0.8125, 0.03125, 0.8438, 0.0, 0.875, 0.0, 0.875, 0.03125, 0.8438, 0.03125, 0.75, 0.03125, 0.7813, 0.03125, 0.7813, 0.0625, 0.75, 0.0625, 0.75, 0.0, 0.7813, 0.0, 0.7813, 0.03125, 0.75, 0.03125, 0.7813, 0.0, 0.8125, 0.0, 0.8125, 0.03125, 0.7813, 0.03125, 0.875, 0.1562, 0.9063, 0.1562, 0.9063, 0.1875, 0.875, 0.1875, 0.875, 0.125, 0.9063, 0.125, 0.9063, 0.1562, 0.875, 0.1562, 0.9063, 0.125, 0.9375, 0.125, 0.9375, 0.1562, 0.9063, 0.1562, 0.8125, 0.1562, 0.8438, 0.1562, 0.8438, 0.1875, 0.8125, 0.1875, 0.8125, 0.125, 0.8438, 0.125, 0.8438, 0.1562, 0.8125, 0.1562, 0.8438, 0.125, 0.875, 0.125, 0.875, 0.1562, 0.8438, 0.1562, 0.875, 0.09375, 0.9063, 0.09375, 0.9063, 0.125, 0.875, 0.125, 0.875, 0.0625, 0.9062, 0.0625, 0.9063, 0.09375, 0.875, 0.09375, 0.9062, 0.0625, 0.9375, 0.0625, 0.9375, 0.09375, 0.9063, 0.09375, 0.8125, 0.09375, 0.8438, 0.09375, 0.8438, 0.125, 0.8125, 0.125, 0.8125, 0.0625, 0.8438, 0.0625, 0.8438, 0.09375, 0.8125, 0.09375, 0.8438, 0.0625, 0.875, 0.0625, 0.875, 0.09375, 0.8438, 0.09375, 0.5, 0.09375, 0.5312, 0.09375, 0.5313, 0.125, 0.5, 0.125, 0.5, 0.0625, 0.5312, 0.0625, 0.5312, 0.09375, 0.5, 0.09375, 0.5312, 0.0625, 0.5625, 0.0625, 0.5625, 0.09375, 0.5312, 0.09375, 0.5, 0.1562, 0.5312, 0.1562, 0.5312, 0.1875, 0.5, 0.1875, 0.5, 0.125, 0.5313, 0.125, 0.5312, 0.1562, 0.5, 0.1562, 0.5313, 0.125, 0.5625, 0.125, 0.5625, 0.1562, 0.5312, 0.1562, 0.5, 0.2188, 0.5312, 0.2188, 0.5312, 0.25, 0.5, 0.25, 0.5, 0.1875, 0.5312, 0.1875, 0.5312, 0.2188, 0.5, 0.2188, 0.5312, 0.1875, 0.5625, 0.1875, 0.5625, 0.2188, 0.5312, 0.2188, 0.5625, 0.2188, 0.5938, 0.2188, 0.5938, 0.25, 0.5625, 0.25, 0.5625, 0.1875, 0.5938, 0.1875, 0.5938, 0.2188, 0.5625, 0.2188, 0.5938, 0.1875, 0.625, 0.1875, 0.625, 0.2188, 0.5938, 0.2188, 0.6875, 0.1875, 0.7188, 0.1875, 0.7188, 0.2188, 0.6875, 0.2188, 0.7188, 0.1875, 0.75, 0.1875, 0.75, 0.2188, 0.7188, 0.2188, 0.6875, 0.1562, 0.7188, 0.1562, 0.7188, 0.1875, 0.6875, 0.1875, 0.6875, 0.125, 0.7188, 0.125, 0.7188, 0.1562, 0.6875, 0.1562, 0.7188, 0.125, 0.75, 0.125, 0.75, 0.1563, 0.7188, 0.1562, 0.6875, 0.09375, 0.7188, 0.09375, 0.7188, 0.125, 0.6875, 0.125, 0.6875, 0.0625, 0.7188, 0.0625, 0.7188, 0.09375, 0.6875, 0.09375, 0.7188, 0.0625, 0.75, 0.0625, 0.75, 0.09375, 0.7188, 0.09375, 0.6875, 0.03125, 0.7188, 0.03125, 0.7188, 0.0625, 0.6875, 0.0625, 0.6875, 0.0, 0.7188, 0.0, 0.7188, 0.03125, 0.6875, 0.03125, 0.7188, 0.0, 0.75, 0.0, 0.75, 0.03125, 0.7188, 0.03125, 0.625, 0.03125, 0.6562, 0.03125, 0.6562, 0.0625, 0.625, 0.0625, 0.625, 0.0, 0.6563, 0.0, 0.6562, 0.03125, 0.625, 0.03125, 0.6563, 0.0, 0.6875, 0.0, 0.6875, 0.03125, 0.6562, 0.03125, 0.5625, 0.03125, 0.5938, 0.03125, 0.5938, 0.0625, 0.5625, 0.0625, 0.5625, 0.0, 0.5938, 0.0, 0.5938, 0.03125, 0.5625, 0.03125, 0.5938, 0.0, 0.625, 0.0, 0.625, 0.03125, 0.5938, 0.03125, 0.5, 0.03125, 0.5312, 0.03125, 0.5312, 0.0625, 0.5, 0.0625, 0.5, 0.0, 0.5312, 0.0, 0.5312, 0.03125, 0.5, 0.03125, 0.5312, 0.0, 0.5625, 0.0, 0.5625, 0.03125, 0.5312, 0.03125, 0.625, 0.1562, 0.6563, 0.1562, 0.6563, 0.1875, 0.625, 0.1875, 0.625, 0.125, 0.6563, 0.125, 0.6563, 0.1562, 0.625, 0.1562, 0.6563, 0.125, 0.6875, 0.125, 0.6875, 0.1562, 0.6563, 0.1562, 0.5625, 0.1562, 0.5938, 0.1562, 0.5938, 0.1875, 0.5625, 0.1875, 0.5625, 0.125, 0.5938, 0.125, 0.5938, 0.1562, 0.5625, 0.1562, 0.5938, 0.125, 0.625, 0.125, 0.625, 0.1562, 0.5938, 0.1562, 0.625, 0.09375, 0.6563, 0.09375, 0.6563, 0.125, 0.625, 0.125, 0.625, 0.0625, 0.6562, 0.0625, 0.6563, 0.09375, 0.625, 0.09375, 0.6562, 0.0625, 0.6875, 0.0625, 0.6875, 0.09375, 0.6563, 0.09375, 0.5625, 0.09375, 0.5938, 0.09375, 0.5938, 0.125, 0.5625, 0.125, 0.5625, 0.0625, 0.5938, 0.0625, 0.5938, 0.09375, 0.5625, 0.09375, 0.5938, 0.0625, 0.625, 0.0625, 0.625, 0.09375, 0.5938, 0.09375, 0.625, 0.4688, 0.6563, 0.4688, 0.6563, 0.5, 0.625, 0.5, 0.625, 0.4375, 0.6563, 0.4375, 0.6563, 0.4688, 0.625, 0.4688, 0.5625, 0.25, 0.5938, 0.25, 0.5938, 0.2812, 0.5625, 0.2812, 0.5, 0.25, 0.5312, 0.25, 0.5312, 0.2812, 0.5, 0.2813, 0.5312, 0.25, 0.5625, 0.25, 0.5625, 0.2812, 0.5312, 0.2812, 0.75, 0.3438, 0.7813, 0.3438, 0.7813, 0.375, 0.75, 0.375, 0.75, 0.3125, 0.7813, 0.3125, 0.7813, 0.3438, 0.75, 0.3438, 0.7813, 0.3125, 0.8125, 0.3125, 0.8125, 0.3438, 0.7813, 0.3438, 0.8438, 0.4375, 0.875, 0.4375, 0.875, 0.4688, 0.8438, 0.4688, 0.875, 0.4688, 0.9063, 0.4688, 0.9063, 0.5, 0.875, 0.5, 0.875, 0.4375, 0.9063, 0.4375, 0.9063, 0.4688, 0.875, 0.4688, 0.9063, 0.4375, 0.9375, 0.4375, 0.9375, 0.4688, 0.9063, 0.4688, 0.9375, 0.4688, 0.9688, 0.4688, 0.9688, 0.5, 0.9375, 0.5, 0.9375, 0.4375, 0.9688, 0.4375, 0.9688, 0.4688, 0.9375, 0.4688, 0.9688, 0.4375, 1.0, 0.4375, 1.0, 0.4688, 0.9688, 0.4688, 0.9375, 0.4063, 0.9688, 0.4063, 0.9688, 0.4375, 0.9375, 0.4375, 0.9375, 0.375, 0.9688, 0.375, 0.9688, 0.4063, 0.9375, 0.4063, 0.9688, 0.375, 1.0, 0.375, 1.0, 0.4063, 0.9688, 0.4063, 0.9375, 0.3438, 0.9688, 0.3438, 0.9688, 0.375, 0.9375, 0.375, 0.9375, 0.3125, 0.9688, 0.3125, 0.9688, 0.3438, 0.9375, 0.3438, 0.9688, 0.3125, 1.0, 0.3125, 1.0, 0.3438, 0.9688, 0.3438, 0.9375, 0.2812, 0.9688, 0.2812, 0.9688, 0.3125, 0.9375, 0.3125, 0.9375, 0.25, 0.9688, 0.25, 0.9688, 0.2812, 0.9375, 0.2812, 0.9688, 0.25, 1.0, 0.25, 1.0, 0.2813, 0.9688, 0.2812, 0.875, 0.2812, 0.9062, 0.2812, 0.9062, 0.3125, 0.875, 0.3125, 0.875, 0.25, 0.9063, 0.25, 0.9062, 0.2812, 0.875, 0.2812, 0.9063, 0.25, 0.9375, 0.25, 0.9375, 0.2812, 0.9062, 0.2812, 0.8125, 0.2812, 0.8438, 0.2812, 0.8438, 0.3125, 0.8125, 0.3125, 0.8125, 0.25, 0.8438, 0.25, 0.8438, 0.2812, 0.8125, 0.2812, 0.8438, 0.25, 0.875, 0.25, 0.875, 0.2812, 0.8438, 0.2812, 0.75, 0.2813, 0.7813, 0.2812, 0.7813, 0.3125, 0.75, 0.3125, 0.75, 0.25, 0.7813, 0.25, 0.7813, 0.2812, 0.75, 0.2813, 0.7813, 0.25, 0.8125, 0.25, 0.8125, 0.2812, 0.7813, 0.2812, 0.875, 0.4063, 0.9063, 0.4063, 0.9063, 0.4375, 0.875, 0.4375, 0.875, 0.375, 0.9063, 0.375, 0.9063, 0.4063, 0.875, 0.4063, 0.9063, 0.375, 0.9375, 0.375, 0.9375, 0.4063, 0.9063, 0.4063, 0.8125, 0.375, 0.8438, 0.375, 0.8438, 0.4062, 0.8125, 0.4062, 0.8438, 0.375, 0.875, 0.375, 0.875, 0.4063, 0.8438, 0.4062, 0.875, 0.3438, 0.9063, 0.3438, 0.9063, 0.375, 0.875, 0.375, 0.875, 0.3125, 0.9062, 0.3125, 0.9063, 0.3438, 0.875, 0.3438, 0.9062, 0.3125, 0.9375, 0.3125, 0.9375, 0.3438, 0.9063, 0.3438, 0.8125, 0.3438, 0.8438, 0.3438, 0.8438, 0.375, 0.8125, 0.375, 0.8125, 0.3125, 0.8438, 0.3125, 0.8438, 0.3438, 0.8125, 0.3438, 0.8438, 0.3125, 0.875, 0.3125, 0.875, 0.3438, 0.8438, 0.3438, 0.4375, 0.2812, 0.4688, 0.2812, 0.4688, 0.3125, 0.4375, 0.3125, 0.4375, 0.25, 0.4688, 0.25, 0.4688, 0.2812, 0.4375, 0.2812, 0.4688, 0.25, 0.5, 0.25, 0.5, 0.2813, 0.4688, 0.2812, 0.375, 0.2812, 0.4062, 0.2812, 0.4062, 0.3125, 0.375, 0.3125, 0.375, 0.25, 0.4063, 0.25, 0.4062, 0.2812, 0.375, 0.2812, 0.4063, 0.25, 0.4375, 0.25, 0.4375, 0.2812, 0.4062, 0.2812, 0.25, 0.8438, 0.2812, 0.8438, 0.2813, 0.875, 0.25, 0.875, 0.25, 0.9063, 0.2812, 0.9063, 0.2812, 0.9375, 0.25, 0.9375, 0.25, 0.875, 0.2813, 0.875, 0.2812, 0.9063, 0.25, 0.9063, 0.2813, 0.875, 0.3125, 0.875, 0.3125, 0.9063, 0.2812, 0.9063, 0.25, 0.9688, 0.2812, 0.9688, 0.2813, 1.0, 0.25, 1.0, 0.25, 0.9375, 0.2812, 0.9375, 0.2812, 0.9688, 0.25, 0.9688, 0.2812, 0.9375, 0.3125, 0.9375, 0.3125, 0.9688, 0.2812, 0.9688, 0.3125, 0.9688, 0.3438, 0.9688, 0.3438, 1.0, 0.3125, 1.0, 0.3125, 0.9375, 0.3438, 0.9375, 0.3438, 0.9688, 0.3125, 0.9688, 0.3438, 0.9375, 0.375, 0.9375, 0.375, 0.9688, 0.3438, 0.9688, 0.375, 0.9688, 0.4063, 0.9688, 0.4063, 1.0, 0.375, 1.0, 0.375, 0.9375, 0.4063, 0.9375, 0.4063, 0.9688, 0.375, 0.9688, 0.4063, 0.9375, 0.4375, 0.9375, 0.4375, 0.9688, 0.4063, 0.9688, 0.4375, 0.9688, 0.4688, 0.9688, 0.4688, 1.0, 0.4375, 1.0, 0.4375, 0.9375, 0.4688, 0.9375, 0.4688, 0.9688, 0.4375, 0.9688, 0.4688, 0.9375, 0.5, 0.9375, 0.5, 0.9688, 0.4688, 0.9688, 0.4375, 0.9063, 0.4688, 0.9063, 0.4688, 0.9375, 0.4375, 0.9375, 0.4375, 0.875, 0.4688, 0.875, 0.4688, 0.9063, 0.4375, 0.9063, 0.4688, 0.875, 0.5, 0.875, 0.5, 0.9063, 0.4688, 0.9063, 0.4375, 0.8438, 0.4688, 0.8438, 0.4688, 0.875, 0.4375, 0.875, 0.4375, 0.8125, 0.4688, 0.8125, 0.4688, 0.8438, 0.4375, 0.8438, 0.4688, 0.8125, 0.5, 0.8125, 0.5, 0.8438, 0.4688, 0.8438, 0.4375, 0.7812, 0.4688, 0.7813, 0.4688, 0.8125, 0.4375, 0.8125, 0.375, 0.7813, 0.4062, 0.7812, 0.4062, 0.8125, 0.375, 0.8125, 0.3125, 0.7812, 0.3438, 0.7812, 0.3438, 0.8125, 0.3125, 0.8125, 0.375, 0.9063, 0.4063, 0.9063, 0.4063, 0.9375, 0.375, 0.9375, 0.375, 0.875, 0.4063, 0.875, 0.4063, 0.9063, 0.375, 0.9063, 0.4063, 0.875, 0.4375, 0.875, 0.4375, 0.9063, 0.4063, 0.9063, 0.3125, 0.9063, 0.3438, 0.9063, 0.3438, 0.9375, 0.3125, 0.9375, 0.3125, 0.875, 0.3438, 0.875, 0.3438, 0.9063, 0.3125, 0.9063, 0.3438, 0.875, 0.375, 0.875, 0.375, 0.9063, 0.3438, 0.9063, 0.375, 0.8438, 0.4063, 0.8438, 0.4063, 0.875, 0.375, 0.875, 0.375, 0.8125, 0.4062, 0.8125, 0.4063, 0.8438, 0.375, 0.8438, 0.4062, 0.8125, 0.4375, 0.8125, 0.4375, 0.8438, 0.4063, 0.8438, 0.3125, 0.8438, 0.3438, 0.8438, 0.3438, 0.875, 0.3125, 0.875, 0.3125, 0.8125, 0.3438, 0.8125, 0.3438, 0.8438, 0.3125, 0.8438, 0.3438, 0.8125, 0.375, 0.8125, 0.375, 0.8438, 0.3438, 0.8438, 0.75, 0.9063, 0.7813, 0.9063, 0.7812, 0.9375, 0.75, 0.9375, 0.75, 0.875, 0.7813, 0.875, 0.7813, 0.9063, 0.75, 0.9063, 0.75, 0.9688, 0.7813, 0.9688, 0.7813, 1.0, 0.75, 1.0, 0.75, 0.9375, 0.7812, 0.9375, 0.7813, 0.9688, 0.75, 0.9688, 0.7812, 0.9375, 0.8125, 0.9375, 0.8125, 0.9688, 0.7813, 0.9688, 0.8125, 0.9688, 0.8438, 0.9688, 0.8438, 1.0, 0.8125, 1.0, 0.8125, 0.9375, 0.8438, 0.9375, 0.8438, 0.9688, 0.8125, 0.9688, 0.8438, 0.9375, 0.875, 0.9375, 0.875, 0.9688, 0.8438, 0.9688, 0.875, 0.9688, 0.9063, 0.9688, 0.9063, 1.0, 0.875, 1.0, 0.875, 0.9375, 0.9063, 0.9375, 0.9063, 0.9688, 0.875, 0.9688, 0.9063, 0.9375, 0.9375, 0.9375, 0.9375, 0.9688, 0.9063, 0.9688, 0.9375, 0.9688, 0.9688, 0.9688, 0.9688, 1.0, 0.9375, 1.0, 0.9375, 0.9375, 0.9688, 0.9375, 0.9688, 0.9688, 0.9375, 0.9688, 0.9688, 0.9375, 1.0, 0.9375, 1.0, 0.9688, 0.9688, 0.9688, 0.9375, 0.9063, 0.9688, 0.9063, 0.9688, 0.9375, 0.9375, 0.9375, 0.9375, 0.875, 0.9688, 0.875, 0.9688, 0.9063, 0.9375, 0.9063, 0.9688, 0.875, 1.0, 0.875, 1.0, 0.9063, 0.9688, 0.9063, 0.9375, 0.8438, 0.9688, 0.8438, 0.9688, 0.875, 0.9375, 0.875, 0.9375, 0.8125, 0.9688, 0.8125, 0.9688, 0.8438, 0.9375, 0.8438, 0.9688, 0.8125, 1.0, 0.8125, 1.0, 0.8438, 0.9688, 0.8438, 0.9375, 0.7812, 0.9688, 0.7813, 0.9688, 0.8125, 0.9375, 0.8125, 0.9375, 0.75, 0.9688, 0.75, 0.9688, 0.7813, 0.9375, 0.7812, 0.9688, 0.75, 1.0, 0.75, 1.0, 0.7813, 0.9688, 0.7813, 0.875, 0.7813, 0.9062, 0.7812, 0.9062, 0.8125, 0.875, 0.8125, 0.875, 0.75, 0.9063, 0.75, 0.9062, 0.7812, 0.875, 0.7813, 0.9063, 0.75, 0.9375, 0.75, 0.9375, 0.7812, 0.9062, 0.7812, 0.875, 0.9063, 0.9063, 0.9063, 0.9063, 0.9375, 0.875, 0.9375, 0.875, 0.875, 0.9063, 0.875, 0.9063, 0.9063, 0.875, 0.9063, 0.9063, 0.875, 0.9375, 0.875, 0.9375, 0.9063, 0.9063, 0.9063, 0.8125, 0.9063, 0.8438, 0.9063, 0.8438, 0.9375, 0.8125, 0.9375, 0.8438, 0.875, 0.875, 0.875, 0.875, 0.9063, 0.8438, 0.9063, 0.875, 0.8438, 0.9063, 0.8438, 0.9063, 0.875, 0.875, 0.875, 0.875, 0.8125, 0.9062, 0.8125, 0.9063, 0.8438, 0.875, 0.8438, 0.9062, 0.8125, 0.9375, 0.8125, 0.9375, 0.8438, 0.9063, 0.8438])
me_plane.update()
me_plane_003 = bpy.data.meshes.new('Plane.003')
me_plane_003.from_pydata([(-1.0, -1.0, 0.0), (1.0, -1.0, 0.0), (-1.0, 1.0, 0.0), (1.0, 1.0, 0.0)], [], [(0, 1, 3, 2)])
_uv = me_plane_003.uv_layers.new(name='UVMap')
_uv.uv.foreach_set('vector', [0.0, 0.0, 1.0, 0.0, 1.0, 1.0, 0.0, 1.0])
me_plane_003.update()

# ---- objects
ob_plane = bpy.data.objects.new('Plane', me_plane)
ob_plane_001 = bpy.data.objects.new('Plane.001', me_plane_003)

# ---- transforms, parenting, visibility, modifiers, constraints
ob_plane.location = (0.0, 0.0, 0.0)
ob_plane.scale = (20.0, 20.0, 20.0)
ob_plane_001.location = (-0.006576, -0.05222, -0.7146)
ob_plane_001.scale = (20.0, 20.0, 20.0)

# ---- collection membership
col_collection.objects.link(ob_plane)
col_collection.objects.link(ob_plane_001)

# ---- scene / render settings (as saved in the file)
scene.frame_start = 1; scene.frame_end = 250; scene.frame_set(1)
scene.render.engine = 'BLENDER_EEVEE_NEXT'
bpy.context.view_layer.update()

# ---- added for rendering (the .blend has no active camera and no usable light): camera, sun
cam_auto = bpy.data.cameras.new('AutoCamera')
cam_auto.lens = 50.0
cam_auto.sensor_width = 36.0
cam_auto.clip_end = 1000.0
ob_auto_camera = bpy.data.objects.new('AutoCamera', cam_auto)
scene.collection.objects.link(ob_auto_camera)
ob_auto_camera.location = (52.3787, -62.8845, 41.5185)
ob_auto_camera.rotation_euler = (1.09748, -7.21219e-08, 0.694738)
scene.camera = ob_auto_camera
light_auto_sun = bpy.data.lights.new('AutoSun', 'SUN')
light_auto_sun.energy = 3.0
light_auto_sun.angle = 0.0523599
ob_auto_sun = bpy.data.objects.new('AutoSun', light_auto_sun)
scene.collection.objects.link(ob_auto_sun)
ob_auto_sun.rotation_euler = (0.872665, 0.174533, 0.523599)
bpy.context.view_layer.update()
